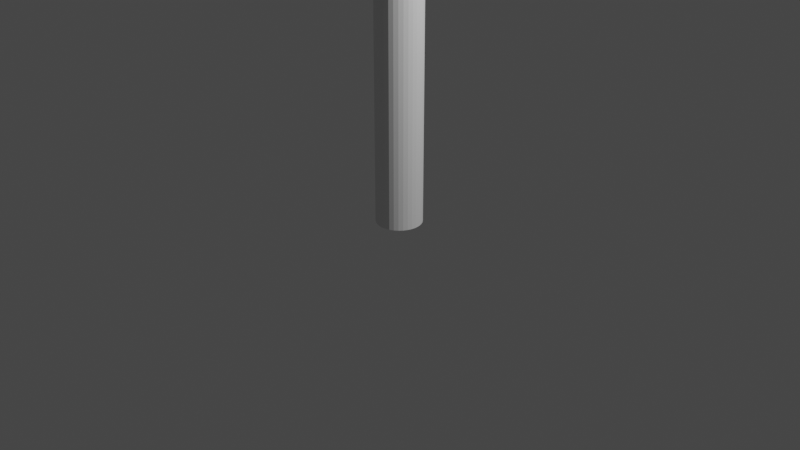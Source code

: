 # Source: Signpost2.blend  (saved by Blender 2.80.75; exported with 4.5.12 LTS)
import bpy
from mathutils import Matrix  # noqa: F401  (used for matrix-valued properties, if any)

bpy.ops.wm.read_factory_settings(use_empty=True)
scene = bpy.context.scene
scene.name = 'Scene'

# ---- collections
col_collection = bpy.data.collections.new('Collection'); scene.collection.children.link(col_collection)

# ---- world
world_world = bpy.data.worlds.new('World'); scene.world = world_world
world_world.use_nodes = True; world_world.node_tree.nodes.clear()
_N = world_world.node_tree.nodes; _L = world_world.node_tree.links
n0 = _N.new('ShaderNodeOutputWorld'); n0.name = 'World Output'; n0.location = (300, 300)
n1 = _N.new('ShaderNodeBackground'); n1.name = 'Background'; n1.location = (10, 300)
n1.inputs[0].default_value = (0.05088, 0.05088, 0.05088, 1.0)
_L.new(n1.outputs[0], n0.inputs[0])
n0.is_active_output = True
world_world.color = (0.05088, 0.05088, 0.05088)
world_world.use_sun_shadow = False
world_world.sun_shadow_jitter_overblur = 0.0

# ---- cameras
cam_camera = bpy.data.cameras.new('Camera')
cam_camera.clip_end = 100.0
cam_camera.ortho_scale = 7.314

# ---- lights
light_light = bpy.data.lights.new('Light', 'POINT')
light_light.transmission_factor = 0.0
light_light.energy = 1000.0
light_light.shadow_soft_size = 0.1
light_light.shadow_maximum_resolution = 0.006
light_light.use_absolute_resolution = True

# ---- meshes
me_cylinder = bpy.data.meshes.new('Cylinder')
me_cylinder.from_pydata([(0.0, 0.24, -4.0), (0.04682, 0.2354, -4.0), (0.09184, 0.2217, -4.0), (0.1333, 0.1996, -4.0), (0.1697, 0.1697, -4.0), (0.1996, 0.1333, -4.0), (0.2217, 0.09184, -4.0), (0.2354, 0.04682, -4.0), (0.24, 1.812e-08, -4.0), (0.2354, -0.04682, -4.0), (0.2217, -0.09184, -4.0), (0.1996, -0.1333, -4.0), (0.1697, -0.1697, -4.0), (0.1333, -0.1996, -4.0), (0.09184, -0.2217, -4.0), (0.04682, -0.2354, -4.0), (-7.82e-08, -0.24, -4.0), (-0.04682, -0.2354, -4.0), (-0.09184, -0.2217, -4.0), (-0.1333, -0.1996, -4.0), (-0.1697, -0.1697, -4.0), (-0.1996, -0.1333, -4.0), (-0.2217, -0.09184, -4.0), (-0.2354, -0.04682, -4.0), (-0.24, 2.317e-07, -4.0), (-0.2354, 0.04682, -4.0), (-0.2217, 0.09184, -4.0), (-0.1996, 0.1333, -4.0), (-0.1697, 0.1697, -4.0), (-0.1333, 0.1996, -4.0), (-0.09184, 0.2217, -4.0), (-0.04682, 0.2354, -4.0), (0.0, 0.24, 0.01465), (0.04682, 0.2354, 0.01465), (0.09184, 0.2217, 0.01465), (0.1333, 0.1996, 0.01465), (0.1697, 0.1697, 0.01465), (0.1996, 0.1333, 0.01465), (0.2217, 0.09184, 0.01465), (0.2354, 0.04682, 0.01465), (0.24, 1.812e-08, 0.01465), (0.2354, -0.04682, 0.01465), (0.2217, -0.09184, 0.01465), (0.1996, -0.1333, 0.01465), (0.1697, -0.1697, 0.01465), (0.1333, -0.1996, 0.01465), (0.09184, -0.2217, 0.01465), (0.04682, -0.2354, 0.01465), (-7.82e-08, -0.24, 0.01465), (-0.04682, -0.2354, 0.01465), (-0.09184, -0.2217, 0.01465), (-0.1333, -0.1996, 0.01465), (-0.1697, -0.1697, 0.01465), (-0.1996, -0.1333, 0.01465), (-0.2217, -0.09184, 0.01465), (-0.2354, -0.04682, 0.01465), (-0.24, 2.317e-07, 0.01465), (-0.2354, 0.04682, 0.01465), (-0.2217, 0.09184, 0.01465), (-0.1996, 0.1333, 0.01465), (-0.1697, 0.1697, 0.01465), (-0.1333, 0.1996, 0.01465), (-0.09184, 0.2217, 0.01465), (-0.04682, 0.2354, 0.01465), (0.0, 0.24, 2.007), (0.04682, 0.2354, 2.007), (0.09184, 0.2217, 2.007), (0.1333, 0.1996, 2.007), (0.1697, 0.1697, 2.007), (0.1996, 0.1333, 2.007), (0.2217, 0.09184, 2.007), (0.2354, 0.04682, 2.007), (0.24, 1.812e-08, 2.007), (0.2354, -0.04682, 2.007), (0.2217, -0.09184, 2.007), (0.1996, -0.1333, 2.007), (0.1697, -0.1697, 2.007), (0.1333, -0.1996, 2.007), (0.09184, -0.2217, 2.007), (0.04682, -0.2354, 2.007), (-7.82e-08, -0.24, 2.007), (-0.04682, -0.2354, 2.007), (-0.09184, -0.2217, 2.007), (-0.1333, -0.1996, 2.007), (-0.1697, -0.1697, 2.007), (-0.1996, -0.1333, 2.007), (-0.2217, -0.09184, 2.007), (-0.2354, -0.04682, 2.007), (-0.24, 2.317e-07, 2.007), (-0.2354, 0.04682, 2.007), (-0.2217, 0.09184, 2.007), (-0.1996, 0.1333, 2.007), (-0.1697, 0.1697, 2.007), (-0.1333, 0.1996, 2.007), (-0.09184, 0.2217, 2.007), (-0.04682, 0.2354, 2.007), (0.0, 0.24, 3.004), (0.04682, 0.2354, 3.004), (0.09184, 0.2217, 3.004), (0.1333, 0.1996, 3.004), (0.1697, 0.1697, 3.004), (0.1996, 0.1333, 3.004), (0.2217, 0.09184, 3.004), (0.2354, 0.04682, 3.004), (0.24, 1.812e-08, 3.004), (0.2354, -0.04682, 3.004), (0.2217, -0.09184, 3.004), (0.1996, -0.1333, 3.004), (0.1697, -0.1697, 3.004), (0.1333, -0.1996, 3.004), (0.09184, -0.2217, 3.004), (0.04682, -0.2354, 3.004), (-7.82e-08, -0.24, 3.004), (-0.04682, -0.2354, 3.004), (-0.09184, -0.2217, 3.004), (-0.1333, -0.1996, 3.004), (-0.1697, -0.1697, 3.004), (-0.1996, -0.1333, 3.004), (-0.2217, -0.09184, 3.004), (-0.2354, -0.04682, 3.004), (-0.24, 2.317e-07, 3.004), (-0.2354, 0.04682, 3.004), (-0.2217, 0.09184, 3.004), (-0.1996, 0.1333, 3.004), (-0.1697, 0.1697, 3.004), (-0.1333, 0.1996, 3.004), (-0.09184, 0.2217, 3.004), (-0.04682, 0.2354, 3.004), (0.0, 0.24, 3.509), (0.04682, 0.2354, 3.509), (0.09184, 0.2217, 3.509), (0.1333, 0.1996, 3.509), (0.1697, 0.1697, 3.509), (0.1996, 0.1333, 3.509), (0.2217, 0.09184, 3.509), (0.2354, 0.04682, 3.509), (0.24, 1.812e-08, 3.509), (0.2354, -0.04682, 3.509), (0.2217, -0.09184, 3.509), (0.1996, -0.1333, 3.509), (0.1697, -0.1697, 3.509), (0.1333, -0.1996, 3.509), (0.09184, -0.2217, 3.509), (0.04682, -0.2354, 3.509), (-7.82e-08, -0.24, 3.509), (-0.04682, -0.2354, 3.509), (-0.09184, -0.2217, 3.509), (-0.1333, -0.1996, 3.509), (-0.1697, -0.1697, 3.509), (-0.1996, -0.1333, 3.509), (-0.2217, -0.09184, 3.509), (-0.2354, -0.04682, 3.509), (-0.24, 2.317e-07, 3.509), (-0.2354, 0.04682, 3.509), (-0.2217, 0.09184, 3.509), (-0.1996, 0.1333, 3.509), (-0.1697, 0.1697, 3.509), (-0.1333, 0.1996, 3.509), (-0.09184, 0.2217, 3.509), (-0.04682, 0.2354, 3.509), (0.0, 0.24, 3.755), (0.04682, 0.2354, 3.755), (0.09184, 0.2217, 3.755), (0.1333, 0.1996, 3.755), (0.1697, 0.1697, 3.755), (0.1996, 0.1333, 3.755), (0.2217, 0.09184, 3.755), (0.2354, 0.04682, 3.755), (0.24, 1.812e-08, 3.755), (0.2354, -0.04682, 3.755), (0.2217, -0.09184, 3.755), (0.1996, -0.1333, 3.755), (0.1697, -0.1697, 3.755), (0.1333, -0.1996, 3.755), (0.09184, -0.2217, 3.755), (0.04682, -0.2354, 3.755), (-7.82e-08, -0.24, 3.755), (-0.04682, -0.2354, 3.755), (-0.09184, -0.2217, 3.755), (-0.1333, -0.1996, 3.755), (-0.1697, -0.1697, 3.755), (-0.1996, -0.1333, 3.755), (-0.2217, -0.09184, 3.755), (-0.2354, -0.04682, 3.755), (-0.24, 2.317e-07, 3.755), (-0.2354, 0.04682, 3.755), (-0.2217, 0.09184, 3.755), (-0.1996, 0.1333, 3.755), (-0.1697, 0.1697, 3.755), (-0.1333, 0.1996, 3.755), (-0.09184, 0.2217, 3.755), (-0.04682, 0.2354, 3.755), (0.04682, 0.2354, 2.52), (0.09184, 0.2217, 2.52), (0.1333, 0.1996, 2.52), (0.1697, 0.1697, 2.52), (0.1996, 0.1333, 2.52), (0.2217, 0.09184, 2.52), (0.2354, 0.04682, 2.52), (0.24, 1.812e-08, 2.52), (0.2354, -0.04682, 2.52), (0.2217, -0.09184, 2.52), (0.1996, -0.1333, 2.52), (0.1697, -0.1697, 2.52), (0.1333, -0.1996, 2.52), (0.09184, -0.2217, 2.52), (0.04682, -0.2354, 2.52), (-7.82e-08, -0.24, 2.52), (-0.04682, -0.2354, 2.52), (-0.09184, -0.2217, 2.52), (-0.1333, -0.1996, 2.52), (-0.1697, -0.1697, 2.52), (-0.1996, -0.1333, 2.52), (-0.2217, -0.09184, 2.52), (-0.2354, -0.04682, 2.52), (-0.24, 2.317e-07, 2.52), (-0.2354, 0.04682, 2.52), (-0.2217, 0.09184, 2.52), (-0.1996, 0.1333, 2.52), (-0.1697, 0.1697, 2.52), (-0.1333, 0.1996, 2.52), (-0.09184, 0.2217, 2.52), (-0.04682, 0.2354, 2.52), (0.0, 0.24, 2.52), (-1.813, -1.569, 3.755), (-1.937, -1.531, 2.524), (0.4275, -3.218, 1.27), (0.3596, -3.256, 1.233), (0.4811, -3.337, 1.351), (0.4688, -3.316, 1.335), (1.626, -0.3413, 1.176), (-0.1413, -0.2121, 3.504), (-0.1413, -0.2121, 2.999), (-1.823, -1.506, 3.504), (-0.1413, -0.2121, 3.749), (-1.785, -1.611, 3.749), (-0.1413, -0.2121, 2.515), (-1.972, -1.752, 3.002), (-1.908, -1.573, 2.519), (-1.908, -1.519, 3.491), (-1.901, -1.518, 3.524), (-1.899, -1.484, 3.509), (-2.049, -1.753, 2.981), (-2.046, -1.752, 3.014), (-2.047, -1.731, 3.0), (-1.861, -1.589, 3.755), (-1.868, -1.609, 3.736), (-1.99, -1.586, 2.531), (-1.984, -1.554, 2.519), (-1.893, -1.53, 3.523), (-1.9, -1.531, 3.49), (-1.869, -1.53, 3.504), (-2.041, -1.766, 2.98), (-2.017, -1.777, 2.997), (-2.038, -1.763, 3.013), (-1.86, -1.62, 3.734), (-1.831, -1.635, 3.749), (-1.982, -1.599, 2.53), (-1.953, -1.599, 2.513), (-4.563e-08, 0.09247, 4.0), (0.0, 0.24, 3.853), (-4.086e-08, 0.1079, 3.999), (-3.621e-08, 0.1231, 3.997), (-3.143e-08, 0.1381, 3.993), (-2.724e-08, 0.1525, 3.987), (-2.27e-08, 0.1662, 3.98), (-1.874e-08, 0.1792, 3.972), (-1.49e-08, 0.1912, 3.962), (-1.164e-08, 0.2021, 3.951), (-8.731e-09, 0.2118, 3.939), (-6.17e-09, 0.2202, 3.927), (-3.958e-09, 0.2272, 3.913), (-2.212e-09, 0.2328, 3.899), (-1.048e-09, 0.2368, 3.884), (-2.91e-10, 0.2392, 3.869), (0.01804, 0.09069, 4.0), (0.04682, 0.2354, 3.853), (0.02105, 0.1058, 3.999), (0.02402, 0.1208, 3.997), (0.02693, 0.1354, 3.993), (0.02975, 0.1495, 3.987), (0.03243, 0.163, 3.98), (0.03496, 0.1757, 3.972), (0.0373, 0.1875, 3.962), (0.03943, 0.1982, 3.951), (0.04132, 0.2078, 3.939), (0.04297, 0.216, 3.927), (0.04433, 0.2229, 3.913), (0.04541, 0.2283, 3.899), (0.04619, 0.2322, 3.884), (0.04666, 0.2346, 3.869), (0.03539, 0.08543, 4.0), (0.09184, 0.2217, 3.853), (0.04129, 0.09968, 3.999), (0.04713, 0.1138, 3.997), (0.05283, 0.1276, 3.993), (0.05835, 0.1409, 3.987), (0.06362, 0.1536, 3.98), (0.06857, 0.1655, 3.972), (0.07316, 0.1766, 3.962), (0.07734, 0.1867, 3.951), (0.08106, 0.1957, 3.939), (0.08428, 0.2035, 3.927), (0.08696, 0.2099, 3.913), (0.08908, 0.2151, 3.899), (0.09061, 0.2188, 3.884), (0.09153, 0.221, 3.869), (0.05137, 0.07689, 4.0), (0.1333, 0.1996, 3.853), (0.05994, 0.08971, 3.999), (0.06842, 0.1024, 3.997), (0.0767, 0.1148, 3.993), (0.08471, 0.1268, 3.987), (0.09236, 0.1382, 3.98), (0.09955, 0.149, 3.972), (0.1062, 0.159, 3.962), (0.1123, 0.168, 3.951), (0.1177, 0.1761, 3.939), (0.1224, 0.1831, 3.927), (0.1263, 0.1889, 3.913), (0.1293, 0.1935, 3.899), (0.1315, 0.1969, 3.884), (0.1329, 0.1989, 3.869), (0.06539, 0.06539, 4.0), (0.1697, 0.1697, 3.853), (0.07629, 0.07629, 3.999), (0.08708, 0.08708, 3.997), (0.09762, 0.09762, 3.993), (0.1078, 0.1078, 3.987), (0.1175, 0.1175, 3.98), (0.1267, 0.1267, 3.972), (0.1352, 0.1352, 3.962), (0.1429, 0.1429, 3.951), (0.1498, 0.1498, 3.939), (0.1557, 0.1557, 3.927), (0.1607, 0.1607, 3.913), (0.1646, 0.1646, 3.899), (0.1674, 0.1674, 3.884), (0.1691, 0.1691, 3.869), (0.07689, 0.05137, 4.0), (0.1996, 0.1333, 3.853), (0.08971, 0.05994, 3.999), (0.1024, 0.06842, 3.997), (0.1148, 0.0767, 3.993), (0.1268, 0.08471, 3.987), (0.1382, 0.09236, 3.98), (0.149, 0.09955, 3.972), (0.159, 0.1062, 3.962), (0.168, 0.1123, 3.951), (0.1761, 0.1177, 3.939), (0.1831, 0.1224, 3.927), (0.1889, 0.1263, 3.913), (0.1935, 0.1293, 3.899), (0.1969, 0.1315, 3.884), (0.1989, 0.1329, 3.869), (0.08543, 0.03539, 4.0), (0.2217, 0.09184, 3.853), (0.09968, 0.04129, 3.999), (0.1138, 0.04713, 3.997), (0.1276, 0.05283, 3.993), (0.1409, 0.05835, 3.987), (0.1536, 0.06362, 3.98), (0.1655, 0.06857, 3.972), (0.1766, 0.07316, 3.962), (0.1867, 0.07734, 3.951), (0.1957, 0.08106, 3.939), (0.2035, 0.08428, 3.927), (0.2099, 0.08696, 3.913), (0.2151, 0.08908, 3.899), (0.2188, 0.09061, 3.884), (0.221, 0.09153, 3.869), (0.09069, 0.01804, 4.0), (0.2354, 0.04682, 3.853), (0.1058, 0.02105, 3.999), (0.1208, 0.02402, 3.997), (0.1354, 0.02693, 3.993), (0.1495, 0.02975, 3.987), (0.163, 0.03243, 3.98), (0.1757, 0.03496, 3.972), (0.1875, 0.0373, 3.962), (0.1982, 0.03943, 3.951), (0.2078, 0.04132, 3.939), (0.216, 0.04297, 3.927), (0.2229, 0.04433, 3.913), (0.2283, 0.04541, 3.899), (0.2322, 0.04619, 3.884), (0.2346, 0.04666, 3.869), (0.09247, -2.98e-08, 4.0), (0.24, 1.812e-08, 3.853), (0.1079, -2.48e-08, 3.999), (0.1231, -1.979e-08, 3.997), (0.1381, -1.49e-08, 3.993), (0.1525, -1.013e-08, 3.987), (0.1662, -5.588e-09, 3.98), (0.1792, -1.513e-09, 3.972), (0.1912, 2.328e-09, 3.962), (0.2021, 6.054e-09, 3.951), (0.2118, 9.08e-09, 3.939), (0.2202, 1.187e-08, 3.927), (0.2272, 1.409e-08, 3.913), (0.2328, 1.583e-08, 3.899), (0.2368, 1.711e-08, 3.884), (0.2392, 1.784e-08, 3.869), (0.09069, -0.01804, 4.0), (0.2354, -0.04682, 3.853), (0.1058, -0.02105, 3.999), (0.1208, -0.02402, 3.997), (0.1354, -0.02693, 3.993), (0.1495, -0.02975, 3.987), (0.163, -0.03243, 3.98), (0.1757, -0.03496, 3.972), (0.1875, -0.0373, 3.962), (0.1982, -0.03943, 3.951), (0.2078, -0.04132, 3.939), (0.216, -0.04297, 3.927), (0.2229, -0.04433, 3.913), (0.2283, -0.04541, 3.899), (0.2322, -0.04619, 3.884), (0.2346, -0.04666, 3.869), (0.08543, -0.03539, 4.0), (0.2217, -0.09184, 3.853), (0.09968, -0.04129, 3.999), (0.1138, -0.04713, 3.997), (0.1276, -0.05283, 3.993), (0.1409, -0.05835, 3.987), (0.1536, -0.06362, 3.98), (0.1655, -0.06857, 3.972), (0.1766, -0.07316, 3.962), (0.1867, -0.07734, 3.951), (0.1957, -0.08106, 3.939), (0.2035, -0.08428, 3.927), (0.2099, -0.08696, 3.913), (0.2151, -0.08908, 3.899), (0.2188, -0.09061, 3.884), (0.221, -0.09153, 3.869), (0.07689, -0.05137, 4.0), (0.1996, -0.1333, 3.853), (0.08971, -0.05994, 3.999), (0.1024, -0.06842, 3.997), (0.1148, -0.0767, 3.993), (0.1268, -0.08471, 3.987), (0.1382, -0.09236, 3.98), (0.149, -0.09955, 3.972), (0.159, -0.1062, 3.962), (0.168, -0.1123, 3.951), (0.1761, -0.1177, 3.939), (0.1831, -0.1224, 3.927), (0.1889, -0.1263, 3.913), (0.1935, -0.1293, 3.899), (0.1969, -0.1315, 3.884), (0.1989, -0.1329, 3.869), (0.06539, -0.06539, 4.0), (0.1697, -0.1697, 3.853), (0.07629, -0.07629, 3.999), (0.08708, -0.08708, 3.997), (0.09762, -0.09762, 3.993), (0.1078, -0.1078, 3.987), (0.1175, -0.1175, 3.98), (0.1267, -0.1267, 3.972), (0.1352, -0.1352, 3.962), (0.1429, -0.1429, 3.951), (0.1498, -0.1498, 3.939), (0.1557, -0.1557, 3.927), (0.1607, -0.1607, 3.913), (0.1646, -0.1646, 3.899), (0.1674, -0.1674, 3.884), (0.1691, -0.1691, 3.869), (0.05137, -0.07689, 4.0), (0.1333, -0.1996, 3.853), (0.05994, -0.08971, 3.999), (0.06842, -0.1024, 3.997), (0.0767, -0.1148, 3.993), (0.08471, -0.1268, 3.987), (0.09236, -0.1382, 3.98), (0.09955, -0.149, 3.972), (0.1062, -0.159, 3.962), (0.1123, -0.168, 3.951), (0.1177, -0.1761, 3.939), (0.1224, -0.1831, 3.927), (0.1263, -0.1889, 3.913), (0.1293, -0.1935, 3.899), (0.1315, -0.1969, 3.884), (0.1329, -0.1989, 3.869), (0.03539, -0.08543, 4.0), (0.09184, -0.2217, 3.853), (0.04129, -0.09968, 3.999), (0.04713, -0.1138, 3.997), (0.05283, -0.1276, 3.993), (0.05835, -0.1409, 3.987), (0.06362, -0.1536, 3.98), (0.06857, -0.1655, 3.972), (0.07316, -0.1766, 3.962), (0.07734, -0.1867, 3.951), (0.08106, -0.1957, 3.939), (0.08428, -0.2035, 3.927), (0.08696, -0.2099, 3.913), (0.08908, -0.2151, 3.899), (0.09061, -0.2188, 3.884), (0.09153, -0.221, 3.869), (0.01804, -0.09069, 4.0), (0.04682, -0.2354, 3.853), (0.02105, -0.1058, 3.999), (0.02402, -0.1208, 3.997), (0.02693, -0.1354, 3.993), (0.02975, -0.1495, 3.987), (0.03243, -0.163, 3.98), (0.03496, -0.1757, 3.972), (0.0373, -0.1875, 3.962), (0.03943, -0.1982, 3.951), (0.04132, -0.2078, 3.939), (0.04297, -0.216, 3.927), (0.04433, -0.2229, 3.913), (0.04541, -0.2283, 3.899), (0.04619, -0.2322, 3.884), (0.04666, -0.2346, 3.869), (-6.147e-08, -0.09247, 4.0), (-7.82e-08, -0.24, 3.853), (-6.318e-08, -0.1079, 3.999), (-6.496e-08, -0.1231, 3.997), (-6.659e-08, -0.1381, 3.993), (-6.822e-08, -0.1525, 3.987), (-6.985e-08, -0.1662, 3.98), (-7.125e-08, -0.1792, 3.972), (-7.264e-08, -0.1912, 3.962), (-7.381e-08, -0.2021, 3.951), (-7.497e-08, -0.2118, 3.939), (-7.59e-08, -0.2202, 3.927), (-7.683e-08, -0.2272, 3.913), (-7.742e-08, -0.2328, 3.899), (-7.782e-08, -0.2368, 3.884), (-7.809e-08, -0.2392, 3.869), (-0.01804, -0.09069, 4.0), (-0.04682, -0.2354, 3.853), (-0.02105, -0.1058, 3.999), (-0.02402, -0.1208, 3.997), (-0.02693, -0.1354, 3.993), (-0.02975, -0.1495, 3.987), (-0.03243, -0.163, 3.98), (-0.03496, -0.1757, 3.972), (-0.0373, -0.1875, 3.962), (-0.03943, -0.1982, 3.951), (-0.04132, -0.2078, 3.939), (-0.04297, -0.216, 3.927), (-0.04433, -0.2229, 3.913), (-0.04541, -0.2283, 3.899), (-0.04619, -0.2322, 3.884), (-0.04666, -0.2346, 3.869), (-0.03539, -0.08543, 4.0), (-0.09184, -0.2217, 3.853), (-0.04129, -0.09968, 3.999), (-0.04713, -0.1138, 3.997), (-0.05283, -0.1276, 3.993), (-0.05835, -0.1409, 3.987), (-0.06362, -0.1536, 3.98), (-0.06857, -0.1655, 3.972), (-0.07316, -0.1766, 3.962), (-0.07734, -0.1867, 3.951), (-0.08106, -0.1957, 3.939), (-0.08428, -0.2035, 3.927), (-0.08696, -0.2099, 3.913), (-0.08908, -0.2151, 3.899), (-0.09061, -0.2188, 3.884), (-0.09153, -0.221, 3.869), (-0.05137, -0.07689, 4.0), (-0.1333, -0.1996, 3.853), (-0.05994, -0.08971, 3.999), (-0.06842, -0.1024, 3.997), (-0.0767, -0.1148, 3.993), (-0.08471, -0.1268, 3.987), (-0.09236, -0.1382, 3.98), (-0.09955, -0.149, 3.972), (-0.1062, -0.159, 3.962), (-0.1123, -0.168, 3.951), (-0.1177, -0.1761, 3.939), (-0.1224, -0.1831, 3.927), (-0.1263, -0.1889, 3.913), (-0.1293, -0.1935, 3.899), (-0.1315, -0.1969, 3.884), (-0.1329, -0.1989, 3.869), (-0.06539, -0.06539, 4.0), (-0.1697, -0.1697, 3.853), (-0.07629, -0.07629, 3.999), (-0.08708, -0.08708, 3.997), (-0.09762, -0.09762, 3.993), (-0.1078, -0.1078, 3.987), (-0.1175, -0.1175, 3.98), (-0.1267, -0.1267, 3.972), (-0.1352, -0.1352, 3.962), (-0.1429, -0.1429, 3.951), (-0.1498, -0.1498, 3.939), (-0.1557, -0.1557, 3.927), (-0.1607, -0.1607, 3.913), (-0.1646, -0.1646, 3.899), (-0.1674, -0.1674, 3.884), (-0.1691, -0.1691, 3.869), (-0.07689, -0.05137, 4.0), (-0.1996, -0.1333, 3.853), (-0.08971, -0.05994, 3.999), (-0.1024, -0.06842, 3.997), (-0.1148, -0.0767, 3.993), (-0.1268, -0.08471, 3.987), (-0.1382, -0.09236, 3.98), (-0.149, -0.09955, 3.972), (-0.159, -0.1062, 3.962), (-0.168, -0.1123, 3.951), (-0.1761, -0.1177, 3.939), (-0.1831, -0.1224, 3.927), (-0.1889, -0.1263, 3.913), (-0.1935, -0.1293, 3.899), (-0.1969, -0.1315, 3.884), (-0.1989, -0.1329, 3.869), (-0.08543, -0.03539, 4.0), (-0.2217, -0.09184, 3.853), (-0.09968, -0.04129, 3.999), (-0.1138, -0.04712, 3.997), (-0.1276, -0.05283, 3.993), (-0.1409, -0.05835, 3.987), (-0.1536, -0.06362, 3.98), (-0.1655, -0.06857, 3.972), (-0.1766, -0.07316, 3.962), (-0.1867, -0.07734, 3.951), (-0.1957, -0.08106, 3.939), (-0.2035, -0.08428, 3.927), (-0.2099, -0.08696, 3.913), (-0.2151, -0.08908, 3.899), (-0.2188, -0.09061, 3.884), (-0.221, -0.09153, 3.869), (-0.09069, -0.01804, 4.0), (-0.2354, -0.04682, 3.853), (-0.1058, -0.02105, 3.999), (-0.1208, -0.02402, 3.997), (-0.1354, -0.02693, 3.993), (-0.1495, -0.02975, 3.987), (-0.163, -0.03243, 3.98), (-0.1757, -0.03496, 3.972), (-0.1875, -0.0373, 3.962), (-0.1982, -0.03943, 3.951), (-0.2078, -0.04132, 3.939), (-0.216, -0.04297, 3.927), (-0.2229, -0.04433, 3.913), (-0.2283, -0.04541, 3.899), (-0.2322, -0.04619, 3.884), (-0.2346, -0.04666, 3.869), (-0.09247, 1.024e-07, 4.0), (-0.24, 2.317e-07, 3.853), (-0.1079, 1.159e-07, 3.999), (-0.1231, 1.292e-07, 3.997), (-0.1381, 1.424e-07, 3.993), (-0.1525, 1.551e-07, 3.987), (-0.1662, 1.669e-07, 3.98), (-0.1792, 1.782e-07, 3.972), (-0.1912, 1.888e-07, 3.962), (-0.2021, 1.985e-07, 3.951), (-0.2118, 2.069e-07, 3.939), (-0.2202, 2.144e-07, 3.927), (-0.2272, 2.205e-07, 3.913), (-0.2328, 2.254e-07, 3.899), (-0.2368, 2.288e-07, 3.884), (-0.2392, 2.31e-07, 3.869), (-0.09069, 0.01804, 4.0), (-0.2354, 0.04682, 3.853), (-0.1058, 0.02105, 3.999), (-0.1208, 0.02402, 3.997), (-0.1354, 0.02693, 3.993), (-0.1495, 0.02975, 3.987), (-0.163, 0.03243, 3.98), (-0.1757, 0.03496, 3.972), (-0.1875, 0.0373, 3.962), (-0.1982, 0.03943, 3.951), (-0.2078, 0.04133, 3.939), (-0.216, 0.04297, 3.927), (-0.2229, 0.04433, 3.913), (-0.2283, 0.04541, 3.899), (-0.2322, 0.04619, 3.884), (-0.2346, 0.04666, 3.869), (-0.08543, 0.03539, 4.0), (-0.2217, 0.09184, 3.853), (-0.09968, 0.04129, 3.999), (-0.1138, 0.04713, 3.997), (-0.1276, 0.05283, 3.993), (-0.1409, 0.05835, 3.987), (-0.1536, 0.06362, 3.98), (-0.1655, 0.06857, 3.972), (-0.1766, 0.07316, 3.962), (-0.1867, 0.07734, 3.951), (-0.1957, 0.08106, 3.939), (-0.2035, 0.08428, 3.927), (-0.2099, 0.08696, 3.913), (-0.2151, 0.08908, 3.899), (-0.2188, 0.09061, 3.884), (-0.221, 0.09154, 3.869), (-0.07689, 0.05137, 4.0), (-0.1996, 0.1333, 3.853), (-0.08971, 0.05994, 3.999), (-0.1024, 0.06842, 3.997), (-0.1148, 0.0767, 3.993), (-0.1268, 0.08471, 3.987), (-0.1382, 0.09236, 3.98), (-0.149, 0.09955, 3.972), (-0.159, 0.1062, 3.962), (-0.168, 0.1123, 3.951), (-0.1761, 0.1177, 3.939), (-0.1831, 0.1224, 3.927), (-0.1889, 0.1263, 3.913), (-0.1935, 0.1293, 3.899), (-0.1969, 0.1315, 3.884), (-0.1989, 0.1329, 3.869), (-0.06539, 0.06539, 4.0), (-0.1697, 0.1697, 3.853), (-0.07629, 0.07629, 3.999), (-0.08708, 0.08708, 3.997), (-0.09762, 0.09762, 3.993), (-0.1078, 0.1078, 3.987), (-0.1175, 0.1175, 3.98), (-0.1267, 0.1267, 3.972), (-0.1352, 0.1352, 3.962), (-0.1429, 0.1429, 3.951), (-0.1498, 0.1498, 3.939), (-0.1557, 0.1557, 3.927), (-0.1607, 0.1607, 3.913), (-0.1646, 0.1646, 3.899), (-0.1674, 0.1674, 3.884), (-0.1691, 0.1691, 3.869), (-0.05137, 0.07689, 4.0), (-0.1333, 0.1996, 3.853), (-0.05994, 0.08971, 3.999), (-0.06841, 0.1024, 3.997), (-0.0767, 0.1148, 3.993), (-0.08471, 0.1268, 3.987), (-0.09236, 0.1382, 3.98), (-0.09955, 0.149, 3.972), (-0.1062, 0.159, 3.962), (-0.1123, 0.168, 3.951), (-0.1177, 0.1761, 3.939), (-0.1224, 0.1831, 3.927), (-0.1263, 0.1889, 3.913), (-0.1293, 0.1935, 3.899), (-0.1315, 0.1969, 3.884), (-0.1329, 0.1989, 3.869), (-0.03539, 0.08543, 4.0), (-0.09184, 0.2217, 3.853), (-0.04129, 0.09968, 3.999), (-0.04712, 0.1138, 3.997), (-0.05283, 0.1276, 3.993), (-0.05835, 0.1409, 3.987), (-0.06362, 0.1536, 3.98), (-0.06857, 0.1655, 3.972), (-0.07316, 0.1766, 3.962), (-0.07734, 0.1867, 3.951), (-0.08106, 0.1957, 3.939), (-0.08428, 0.2035, 3.927), (-0.08696, 0.2099, 3.913), (-0.08908, 0.2151, 3.899), (-0.09061, 0.2188, 3.884), (-0.09153, 0.221, 3.869), (-0.01804, 0.09069, 4.0), (-0.04682, 0.2354, 3.853), (-0.02105, 0.1058, 3.999), (-0.02402, 0.1208, 3.997), (-0.02693, 0.1354, 3.993), (-0.02975, 0.1495, 3.987), (-0.03243, 0.163, 3.98), (-0.03496, 0.1757, 3.972), (-0.0373, 0.1875, 3.962), (-0.03943, 0.1982, 3.951), (-0.04132, 0.2078, 3.939), (-0.04297, 0.216, 3.927), (-0.04433, 0.2229, 3.913), (-0.04541, 0.2283, 3.899), (-0.04619, 0.2322, 3.884), (-0.04666, 0.2346, 3.869)], [], [(191, 756, 260, 160), (162, 292, 308, 163), (163, 308, 324, 164), (164, 324, 340, 165), (165, 340, 356, 166), (166, 356, 372, 167), (167, 372, 388, 168), (168, 388, 404, 169), (169, 404, 420, 170), (170, 420, 436, 171), (171, 436, 452, 172), (172, 452, 468, 173), (173, 468, 484, 174), (174, 484, 500, 175), (175, 500, 516, 176), (176, 516, 532, 177), (177, 532, 548, 178), (178, 548, 564, 179), (179, 564, 580, 180), (180, 580, 596, 181), (181, 596, 612, 182), (182, 612, 628, 183), (183, 628, 644, 184), (184, 644, 660, 185), (185, 660, 676, 186), (186, 676, 692, 187), (187, 692, 708, 188), (188, 708, 724, 189), (189, 724, 740, 190), (190, 740, 756, 191), (160, 260, 276, 161), (161, 276, 292, 162), (0, 1, 2, 3, 4, 5, 6, 7, 8, 9, 10, 11, 12, 13, 14, 15, 16, 17, 18, 19, 20, 21, 22, 23, 24, 25, 26, 27, 28, 29, 30, 31), (31, 63, 32, 0), (30, 62, 63, 31), (29, 61, 62, 30), (28, 60, 61, 29), (27, 59, 60, 28), (26, 58, 59, 27), (25, 57, 58, 26), (24, 56, 57, 25), (23, 55, 56, 24), (22, 54, 55, 23), (21, 53, 54, 22), (20, 52, 53, 21), (19, 51, 52, 20), (18, 50, 51, 19), (17, 49, 50, 18), (16, 48, 49, 17), (15, 47, 48, 16), (14, 46, 47, 15), (13, 45, 46, 14), (12, 44, 45, 13), (11, 43, 44, 12), (10, 42, 43, 11), (9, 41, 42, 10), (8, 40, 41, 9), (7, 39, 40, 8), (6, 38, 39, 7), (5, 37, 38, 6), (4, 36, 37, 5), (3, 35, 36, 4), (2, 34, 35, 3), (1, 33, 34, 2), (0, 32, 33, 1), (63, 95, 64, 32), (62, 94, 95, 63), (61, 93, 94, 62), (60, 92, 93, 61), (59, 91, 92, 60), (58, 90, 91, 59), (57, 89, 90, 58), (56, 88, 89, 57), (55, 87, 88, 56), (54, 86, 87, 55), (53, 85, 86, 54), (52, 84, 85, 53), (51, 83, 84, 52), (50, 82, 83, 51), (49, 81, 82, 50), (48, 80, 81, 49), (47, 79, 80, 48), (46, 78, 79, 47), (45, 77, 78, 46), (44, 76, 77, 45), (43, 75, 76, 44), (42, 74, 75, 43), (41, 73, 74, 42), (40, 72, 73, 41), (39, 71, 72, 40), (38, 70, 71, 39), (37, 69, 70, 38), (36, 68, 69, 37), (35, 67, 68, 36), (34, 66, 67, 35), (33, 65, 66, 34), (32, 64, 65, 33), (222, 127, 96, 223), (221, 126, 127, 222), (220, 125, 126, 221), (219, 124, 125, 220), (218, 123, 124, 219), (217, 122, 123, 218), (216, 121, 122, 217), (215, 120, 121, 216), (214, 119, 120, 215), (213, 118, 119, 214), (212, 117, 118, 213), (242, 247, 257, 252), (210, 115, 116, 211), (209, 114, 115, 210), (208, 113, 114, 209), (207, 112, 113, 208), (206, 111, 112, 207), (205, 110, 111, 206), (204, 109, 110, 205), (203, 108, 109, 204), (202, 107, 108, 203), (201, 106, 107, 202), (200, 105, 106, 201), (199, 104, 105, 200), (198, 103, 104, 199), (197, 102, 103, 198), (196, 101, 102, 197), (195, 100, 101, 196), (194, 99, 100, 195), (193, 98, 99, 194), (192, 97, 98, 193), (223, 96, 97, 192), (127, 159, 128, 96), (126, 158, 159, 127), (125, 157, 158, 126), (124, 156, 157, 125), (123, 155, 156, 124), (122, 154, 155, 123), (121, 153, 154, 122), (120, 152, 153, 121), (119, 151, 152, 120), (118, 150, 151, 119), (117, 149, 150, 118), (224, 245, 256, 235), (115, 147, 148, 116), (114, 146, 147, 115), (113, 145, 146, 114), (112, 144, 145, 113), (111, 143, 144, 112), (110, 142, 143, 111), (109, 141, 142, 110), (108, 140, 141, 109), (107, 139, 140, 108), (106, 138, 139, 107), (105, 137, 138, 106), (104, 136, 137, 105), (103, 135, 136, 104), (102, 134, 135, 103), (101, 133, 134, 102), (100, 132, 133, 101), (99, 131, 132, 100), (98, 130, 131, 99), (97, 129, 130, 98), (96, 128, 129, 97), (159, 191, 160, 128), (158, 190, 191, 159), (157, 189, 190, 158), (156, 188, 189, 157), (155, 187, 188, 156), (154, 186, 187, 155), (153, 185, 186, 154), (152, 184, 185, 153), (151, 183, 184, 152), (150, 182, 183, 151), (149, 181, 182, 150), (148, 180, 234, 231), (147, 179, 180, 148), (146, 178, 179, 147), (145, 177, 178, 146), (144, 176, 177, 145), (143, 175, 176, 144), (142, 174, 175, 143), (141, 173, 174, 142), (140, 172, 173, 141), (139, 171, 172, 140), (138, 170, 171, 139), (137, 169, 170, 138), (136, 168, 169, 137), (135, 167, 168, 136), (134, 166, 167, 135), (133, 165, 166, 134), (132, 164, 165, 133), (131, 163, 164, 132), (130, 162, 163, 131), (129, 161, 162, 130), (128, 160, 161, 129), (64, 223, 192, 65), (65, 192, 193, 66), (66, 193, 194, 67), (67, 194, 195, 68), (68, 195, 196, 69), (69, 196, 197, 70), (70, 197, 198, 71), (71, 198, 199, 72), (72, 199, 200, 73), (73, 200, 201, 74), (74, 201, 202, 75), (75, 202, 203, 76), (76, 203, 204, 77), (77, 204, 205, 78), (78, 205, 206, 79), (79, 206, 207, 80), (80, 207, 208, 81), (81, 208, 209, 82), (82, 209, 210, 83), (83, 210, 211, 84), (84, 211, 212, 85), (85, 212, 213, 86), (86, 213, 214, 87), (87, 214, 215, 88), (88, 215, 216, 89), (89, 216, 217, 90), (90, 217, 218, 91), (91, 218, 219, 92), (92, 219, 220, 93), (93, 220, 221, 94), (94, 221, 222, 95), (95, 222, 223, 64), (117, 212, 248, 244), (246, 240, 249, 255), (181, 149, 241, 245), (149, 117, 244, 241), (248, 225, 238, 258), (237, 233, 251, 253), (180, 224, 235, 234), (225, 211, 236, 238), (231, 234, 235, 233), (233, 235, 256, 251), (238, 237, 253, 258), (236, 232, 237, 238), (232, 231, 233, 237), (116, 148, 231, 232), (212, 211, 225, 248), (180, 181, 245, 224), (211, 116, 232, 236), (239, 240, 241), (242, 243, 244), (249, 250, 251), (252, 253, 254), (242, 252, 254, 243), (256, 245, 246, 255), (241, 244, 243, 239), (239, 250, 249, 240), (245, 241, 240, 246), (244, 248, 247, 242), (250, 254, 253, 251), (255, 249, 251, 256), (252, 257, 258, 253), (248, 258, 257, 247), (239, 243, 254, 250), (276, 260, 274, 290), (290, 274, 273, 289), (289, 273, 272, 288), (288, 272, 271, 287), (287, 271, 270, 286), (286, 270, 269, 285), (285, 269, 268, 284), (284, 268, 267, 283), (283, 267, 266, 282), (282, 266, 265, 281), (281, 265, 264, 280), (280, 264, 263, 279), (279, 263, 262, 278), (278, 262, 261, 277), (277, 261, 259, 275), (292, 276, 290, 306), (306, 290, 289, 305), (305, 289, 288, 304), (304, 288, 287, 303), (303, 287, 286, 302), (302, 286, 285, 301), (301, 285, 284, 300), (300, 284, 283, 299), (299, 283, 282, 298), (298, 282, 281, 297), (297, 281, 280, 296), (296, 280, 279, 295), (295, 279, 278, 294), (294, 278, 277, 293), (293, 277, 275, 291), (308, 292, 306, 322), (322, 306, 305, 321), (321, 305, 304, 320), (320, 304, 303, 319), (319, 303, 302, 318), (318, 302, 301, 317), (317, 301, 300, 316), (316, 300, 299, 315), (315, 299, 298, 314), (314, 298, 297, 313), (313, 297, 296, 312), (312, 296, 295, 311), (311, 295, 294, 310), (310, 294, 293, 309), (309, 293, 291, 307), (324, 308, 322, 338), (338, 322, 321, 337), (337, 321, 320, 336), (336, 320, 319, 335), (335, 319, 318, 334), (334, 318, 317, 333), (333, 317, 316, 332), (332, 316, 315, 331), (331, 315, 314, 330), (330, 314, 313, 329), (329, 313, 312, 328), (328, 312, 311, 327), (327, 311, 310, 326), (326, 310, 309, 325), (325, 309, 307, 323), (340, 324, 338, 354), (354, 338, 337, 353), (353, 337, 336, 352), (352, 336, 335, 351), (351, 335, 334, 350), (350, 334, 333, 349), (349, 333, 332, 348), (348, 332, 331, 347), (347, 331, 330, 346), (346, 330, 329, 345), (345, 329, 328, 344), (344, 328, 327, 343), (343, 327, 326, 342), (342, 326, 325, 341), (341, 325, 323, 339), (356, 340, 354, 370), (370, 354, 353, 369), (369, 353, 352, 368), (368, 352, 351, 367), (367, 351, 350, 366), (366, 350, 349, 365), (365, 349, 348, 364), (364, 348, 347, 363), (363, 347, 346, 362), (362, 346, 345, 361), (361, 345, 344, 360), (360, 344, 343, 359), (359, 343, 342, 358), (358, 342, 341, 357), (357, 341, 339, 355), (372, 356, 370, 386), (386, 370, 369, 385), (385, 369, 368, 384), (384, 368, 367, 383), (383, 367, 366, 382), (382, 366, 365, 381), (381, 365, 364, 380), (380, 364, 363, 379), (379, 363, 362, 378), (378, 362, 361, 377), (377, 361, 360, 376), (376, 360, 359, 375), (375, 359, 358, 374), (374, 358, 357, 373), (373, 357, 355, 371), (388, 372, 386, 402), (402, 386, 385, 401), (401, 385, 384, 400), (400, 384, 383, 399), (399, 383, 382, 398), (398, 382, 381, 397), (397, 381, 380, 396), (396, 380, 379, 395), (395, 379, 378, 394), (394, 378, 377, 393), (393, 377, 376, 392), (392, 376, 375, 391), (391, 375, 374, 390), (390, 374, 373, 389), (389, 373, 371, 387), (404, 388, 402, 418), (418, 402, 401, 417), (417, 401, 400, 416), (416, 400, 399, 415), (415, 399, 398, 414), (414, 398, 397, 413), (413, 397, 396, 412), (412, 396, 395, 411), (411, 395, 394, 410), (410, 394, 393, 409), (409, 393, 392, 408), (408, 392, 391, 407), (407, 391, 390, 406), (406, 390, 389, 405), (405, 389, 387, 403), (420, 404, 418, 434), (434, 418, 417, 433), (433, 417, 416, 432), (432, 416, 415, 431), (431, 415, 414, 430), (430, 414, 413, 429), (429, 413, 412, 428), (428, 412, 411, 427), (427, 411, 410, 426), (426, 410, 409, 425), (425, 409, 408, 424), (424, 408, 407, 423), (423, 407, 406, 422), (422, 406, 405, 421), (421, 405, 403, 419), (436, 420, 434, 450), (450, 434, 433, 449), (449, 433, 432, 448), (448, 432, 431, 447), (447, 431, 430, 446), (446, 430, 429, 445), (445, 429, 428, 444), (444, 428, 427, 443), (443, 427, 426, 442), (442, 426, 425, 441), (441, 425, 424, 440), (440, 424, 423, 439), (439, 423, 422, 438), (438, 422, 421, 437), (437, 421, 419, 435), (452, 436, 450, 466), (466, 450, 449, 465), (465, 449, 448, 464), (464, 448, 447, 463), (463, 447, 446, 462), (462, 446, 445, 461), (461, 445, 444, 460), (460, 444, 443, 459), (459, 443, 442, 458), (458, 442, 441, 457), (457, 441, 440, 456), (456, 440, 439, 455), (455, 439, 438, 454), (454, 438, 437, 453), (453, 437, 435, 451), (468, 452, 466, 482), (482, 466, 465, 481), (481, 465, 464, 480), (480, 464, 463, 479), (479, 463, 462, 478), (478, 462, 461, 477), (477, 461, 460, 476), (476, 460, 459, 475), (475, 459, 458, 474), (474, 458, 457, 473), (473, 457, 456, 472), (472, 456, 455, 471), (471, 455, 454, 470), (470, 454, 453, 469), (469, 453, 451, 467), (484, 468, 482, 498), (498, 482, 481, 497), (497, 481, 480, 496), (496, 480, 479, 495), (495, 479, 478, 494), (494, 478, 477, 493), (493, 477, 476, 492), (492, 476, 475, 491), (491, 475, 474, 490), (490, 474, 473, 489), (489, 473, 472, 488), (488, 472, 471, 487), (487, 471, 470, 486), (486, 470, 469, 485), (485, 469, 467, 483), (500, 484, 498, 514), (514, 498, 497, 513), (513, 497, 496, 512), (512, 496, 495, 511), (511, 495, 494, 510), (510, 494, 493, 509), (509, 493, 492, 508), (508, 492, 491, 507), (507, 491, 490, 506), (506, 490, 489, 505), (505, 489, 488, 504), (504, 488, 487, 503), (503, 487, 486, 502), (502, 486, 485, 501), (501, 485, 483, 499), (516, 500, 514, 530), (530, 514, 513, 529), (529, 513, 512, 528), (528, 512, 511, 527), (527, 511, 510, 526), (526, 510, 509, 525), (525, 509, 508, 524), (524, 508, 507, 523), (523, 507, 506, 522), (522, 506, 505, 521), (521, 505, 504, 520), (520, 504, 503, 519), (519, 503, 502, 518), (518, 502, 501, 517), (517, 501, 499, 515), (532, 516, 530, 546), (546, 530, 529, 545), (545, 529, 528, 544), (544, 528, 527, 543), (543, 527, 526, 542), (542, 526, 525, 541), (541, 525, 524, 540), (540, 524, 523, 539), (539, 523, 522, 538), (538, 522, 521, 537), (537, 521, 520, 536), (536, 520, 519, 535), (535, 519, 518, 534), (534, 518, 517, 533), (533, 517, 515, 531), (548, 532, 546, 562), (562, 546, 545, 561), (561, 545, 544, 560), (560, 544, 543, 559), (559, 543, 542, 558), (558, 542, 541, 557), (557, 541, 540, 556), (556, 540, 539, 555), (555, 539, 538, 554), (554, 538, 537, 553), (553, 537, 536, 552), (552, 536, 535, 551), (551, 535, 534, 550), (550, 534, 533, 549), (549, 533, 531, 547), (564, 548, 562, 578), (578, 562, 561, 577), (577, 561, 560, 576), (576, 560, 559, 575), (575, 559, 558, 574), (574, 558, 557, 573), (573, 557, 556, 572), (572, 556, 555, 571), (571, 555, 554, 570), (570, 554, 553, 569), (569, 553, 552, 568), (568, 552, 551, 567), (567, 551, 550, 566), (566, 550, 549, 565), (565, 549, 547, 563), (580, 564, 578, 594), (594, 578, 577, 593), (593, 577, 576, 592), (592, 576, 575, 591), (591, 575, 574, 590), (590, 574, 573, 589), (589, 573, 572, 588), (588, 572, 571, 587), (587, 571, 570, 586), (586, 570, 569, 585), (585, 569, 568, 584), (584, 568, 567, 583), (583, 567, 566, 582), (582, 566, 565, 581), (581, 565, 563, 579), (596, 580, 594, 610), (610, 594, 593, 609), (609, 593, 592, 608), (608, 592, 591, 607), (607, 591, 590, 606), (606, 590, 589, 605), (605, 589, 588, 604), (604, 588, 587, 603), (603, 587, 586, 602), (602, 586, 585, 601), (601, 585, 584, 600), (600, 584, 583, 599), (599, 583, 582, 598), (598, 582, 581, 597), (597, 581, 579, 595), (612, 596, 610, 626), (626, 610, 609, 625), (625, 609, 608, 624), (624, 608, 607, 623), (623, 607, 606, 622), (622, 606, 605, 621), (621, 605, 604, 620), (620, 604, 603, 619), (619, 603, 602, 618), (618, 602, 601, 617), (617, 601, 600, 616), (616, 600, 599, 615), (615, 599, 598, 614), (614, 598, 597, 613), (613, 597, 595, 611), (628, 612, 626, 642), (642, 626, 625, 641), (641, 625, 624, 640), (640, 624, 623, 639), (639, 623, 622, 638), (638, 622, 621, 637), (637, 621, 620, 636), (636, 620, 619, 635), (635, 619, 618, 634), (634, 618, 617, 633), (633, 617, 616, 632), (632, 616, 615, 631), (631, 615, 614, 630), (630, 614, 613, 629), (629, 613, 611, 627), (644, 628, 642, 658), (658, 642, 641, 657), (657, 641, 640, 656), (656, 640, 639, 655), (655, 639, 638, 654), (654, 638, 637, 653), (653, 637, 636, 652), (652, 636, 635, 651), (651, 635, 634, 650), (650, 634, 633, 649), (649, 633, 632, 648), (648, 632, 631, 647), (647, 631, 630, 646), (646, 630, 629, 645), (645, 629, 627, 643), (660, 644, 658, 674), (674, 658, 657, 673), (673, 657, 656, 672), (672, 656, 655, 671), (671, 655, 654, 670), (670, 654, 653, 669), (669, 653, 652, 668), (668, 652, 651, 667), (667, 651, 650, 666), (666, 650, 649, 665), (665, 649, 648, 664), (664, 648, 647, 663), (663, 647, 646, 662), (662, 646, 645, 661), (661, 645, 643, 659), (676, 660, 674, 690), (690, 674, 673, 689), (689, 673, 672, 688), (688, 672, 671, 687), (687, 671, 670, 686), (686, 670, 669, 685), (685, 669, 668, 684), (684, 668, 667, 683), (683, 667, 666, 682), (682, 666, 665, 681), (681, 665, 664, 680), (680, 664, 663, 679), (679, 663, 662, 678), (678, 662, 661, 677), (677, 661, 659, 675), (692, 676, 690, 706), (706, 690, 689, 705), (705, 689, 688, 704), (704, 688, 687, 703), (703, 687, 686, 702), (702, 686, 685, 701), (701, 685, 684, 700), (700, 684, 683, 699), (699, 683, 682, 698), (698, 682, 681, 697), (697, 681, 680, 696), (696, 680, 679, 695), (695, 679, 678, 694), (694, 678, 677, 693), (693, 677, 675, 691), (708, 692, 706, 722), (722, 706, 705, 721), (721, 705, 704, 720), (720, 704, 703, 719), (719, 703, 702, 718), (718, 702, 701, 717), (717, 701, 700, 716), (716, 700, 699, 715), (715, 699, 698, 714), (714, 698, 697, 713), (713, 697, 696, 712), (712, 696, 695, 711), (711, 695, 694, 710), (710, 694, 693, 709), (709, 693, 691, 707), (724, 708, 722, 738), (738, 722, 721, 737), (737, 721, 720, 736), (736, 720, 719, 735), (735, 719, 718, 734), (734, 718, 717, 733), (733, 717, 716, 732), (732, 716, 715, 731), (731, 715, 714, 730), (730, 714, 713, 729), (729, 713, 712, 728), (728, 712, 711, 727), (727, 711, 710, 726), (726, 710, 709, 725), (725, 709, 707, 723), (740, 724, 738, 754), (754, 738, 737, 753), (753, 737, 736, 752), (752, 736, 735, 751), (751, 735, 734, 750), (750, 734, 733, 749), (749, 733, 732, 748), (748, 732, 731, 747), (747, 731, 730, 746), (746, 730, 729, 745), (745, 729, 728, 744), (744, 728, 727, 743), (743, 727, 726, 742), (742, 726, 725, 741), (741, 725, 723, 739), (756, 740, 754, 770), (770, 754, 753, 769), (769, 753, 752, 768), (768, 752, 751, 767), (767, 751, 750, 766), (766, 750, 749, 765), (765, 749, 748, 764), (764, 748, 747, 763), (763, 747, 746, 762), (762, 746, 745, 761), (761, 745, 744, 760), (760, 744, 743, 759), (759, 743, 742, 758), (758, 742, 741, 757), (757, 741, 739, 755), (260, 756, 770, 274), (274, 770, 769, 273), (273, 769, 768, 272), (272, 768, 767, 271), (271, 767, 766, 270), (270, 766, 765, 269), (269, 765, 764, 268), (268, 764, 763, 267), (267, 763, 762, 266), (266, 762, 761, 265), (265, 761, 760, 264), (264, 760, 759, 263), (263, 759, 758, 262), (262, 758, 757, 261), (261, 757, 755, 259), (275, 259, 755, 739, 723, 707, 691, 675, 659, 643, 627, 611, 595, 579, 563, 547, 531, 515, 499, 483, 467, 451, 435, 419, 403, 387, 371, 355, 339, 323, 307, 291)])
_uv = me_cylinder.uv_layers.new(name='UVMap')
_uv.uv.foreach_set('vector', [0.03125, 0.9847, 0.03125, 0.9908, 0.0, 0.9908, 0.0, 0.9847, 0.9375, 0.9847, 0.9375, 0.9908, 0.9062, 0.9908, 0.9062, 0.9847, 0.9062, 0.9847, 0.9062, 0.9908, 0.875, 0.9908, 0.875, 0.9847, 0.875, 0.9847, 0.875, 0.9908, 0.8438, 0.9908, 0.8438, 0.9847, 0.8438, 0.9847, 0.8438, 0.9908, 0.8125, 0.9908, 0.8125, 0.9847, 0.8125, 0.9847, 0.8125, 0.9908, 0.7812, 0.9908, 0.7812, 0.9847, 0.7812, 0.9847, 0.7812, 0.9908, 0.75, 0.9908, 0.75, 0.9847, 0.75, 0.9847, 0.75, 0.9908, 0.7188, 0.9908, 0.7188, 0.9847, 0.7188, 0.9847, 0.7188, 0.9908, 0.6875, 0.9908, 0.6875, 0.9847, 0.6875, 0.9847, 0.6875, 0.9908, 0.6562, 0.9908, 0.6562, 0.9847, 0.6562, 0.9847, 0.6562, 0.9908, 0.625, 0.9908, 0.625, 0.9847, 0.625, 0.9847, 0.625, 0.9908, 0.5938, 0.9908, 0.5938, 0.9847, 0.5938, 0.9847, 0.5938, 0.9908, 0.5625, 0.9908, 0.5625, 0.9847, 0.5625, 0.9847, 0.5625, 0.9908, 0.5312, 0.9908, 0.5312, 0.9847, 0.5312, 0.9847, 0.5312, 0.9908, 0.5, 0.9908, 0.5, 0.9847, 0.5, 0.9847, 0.5, 0.9908, 0.4688, 0.9908, 0.4688, 0.9847, 0.4688, 0.9847, 0.4688, 0.9908, 0.4375, 0.9908, 0.4375, 0.9847, 0.4375, 0.9847, 0.4375, 0.9908, 0.4062, 0.9908, 0.4062, 0.9847, 0.4062, 0.9847, 0.4062, 0.9908, 0.375, 0.9908, 0.375, 0.9847, 0.375, 0.9847, 0.375, 0.9908, 0.3438, 0.9908, 0.3438, 0.9847, 0.3438, 0.9847, 0.3438, 0.9908, 0.3125, 0.9908, 0.3125, 0.9847, 0.3125, 0.9847, 0.3125, 0.9908, 0.2812, 0.9908, 0.2812, 0.9847, 0.2812, 0.9847, 0.2812, 0.9908, 0.25, 0.9908, 0.25, 0.9847, 0.25, 0.9847, 0.25, 0.9908, 0.2188, 0.9908, 0.2188, 0.9847, 0.2188, 0.9847, 0.2188, 0.9908, 0.1875, 0.9908, 0.1875, 0.9847, 0.1875, 0.9847, 0.1875, 0.9908, 0.1562, 0.9908, 0.1562, 0.9847, 0.1562, 0.9847, 0.1562, 0.9908, 0.125, 0.9908, 0.125, 0.9847, 0.125, 0.9847, 0.125, 0.9908, 0.09375, 0.9908, 0.09375, 0.9847, 0.09375, 0.9847, 0.09375, 0.9908, 0.0625, 0.9908, 0.0625, 0.9847, 0.0625, 0.9847, 0.0625, 0.9908, 0.03125, 0.9908, 0.03125, 0.9847, 1.0, 0.9847, 1.0, 0.9908, 0.9688, 0.9908, 0.9688, 0.9847, 0.9688, 0.9847, 0.9688, 0.9908, 0.9375, 0.9908, 0.9375, 0.9847, 0.75, 0.49, 0.7968, 0.4854, 0.8418, 0.4717, 0.8833, 0.4496, 0.9197, 0.4197, 0.9496, 0.3833, 0.9717, 0.3418, 0.9854, 0.2968, 0.99, 0.25, 0.9854, 0.2032, 0.9717, 0.1582, 0.9496, 0.1167, 0.9197, 0.08029, 0.8833, 0.05045, 0.8418, 0.02827, 0.7968, 0.01461, 0.75, 0.01, 0.7032, 0.01461, 0.6582, 0.02827, 0.6167, 0.05045, 0.5803, 0.08029, 0.5504, 0.1167, 0.5283, 0.1582, 0.5146, 0.2032, 0.51, 0.25, 0.5146, 0.2968, 0.5283, 0.3418, 0.5504, 0.3833, 0.5803, 0.4197, 0.6167, 0.4496, 0.6582, 0.4717, 0.7032, 0.4854, 0.03125, 0.5, 0.03125, 0.7509, 0.0, 0.7509, 0.0, 0.5, 0.0625, 0.5, 0.0625, 0.7509, 0.03125, 0.7509, 0.03125, 0.5, 0.09375, 0.5, 0.09375, 0.7509, 0.0625, 0.7509, 0.0625, 0.5, 0.125, 0.5, 0.125, 0.7509, 0.09375, 0.7509, 0.09375, 0.5, 0.1562, 0.5, 0.1562, 0.7509, 0.125, 0.7509, 0.125, 0.5, 0.1875, 0.5, 0.1875, 0.7509, 0.1562, 0.7509, 0.1562, 0.5, 0.2188, 0.5, 0.2188, 0.7509, 0.1875, 0.7509, 0.1875, 0.5, 0.25, 0.5, 0.25, 0.7509, 0.2188, 0.7509, 0.2188, 0.5, 0.2812, 0.5, 0.2812, 0.7509, 0.25, 0.7509, 0.25, 0.5, 0.3125, 0.5, 0.3125, 0.7509, 0.2812, 0.7509, 0.2812, 0.5, 0.3438, 0.5, 0.3438, 0.7509, 0.3125, 0.7509, 0.3125, 0.5, 0.375, 0.5, 0.375, 0.7509, 0.3438, 0.7509, 0.3438, 0.5, 0.4062, 0.5, 0.4062, 0.7509, 0.375, 0.7509, 0.375, 0.5, 0.4375, 0.5, 0.4375, 0.7509, 0.4062, 0.7509, 0.4062, 0.5, 0.4688, 0.5, 0.4687, 0.7509, 0.4375, 0.7509, 0.4375, 0.5, 0.5, 0.5, 0.5, 0.7509, 0.4687, 0.7509, 0.4688, 0.5, 0.5312, 0.5, 0.5312, 0.7509, 0.5, 0.7509, 0.5, 0.5, 0.5625, 0.5, 0.5625, 0.7509, 0.5312, 0.7509, 0.5312, 0.5, 0.5938, 0.5, 0.5938, 0.7509, 0.5625, 0.7509, 0.5625, 0.5, 0.625, 0.5, 0.625, 0.7509, 0.5938, 0.7509, 0.5938, 0.5, 0.6562, 0.5, 0.6562, 0.7509, 0.625, 0.7509, 0.625, 0.5, 0.6875, 0.5, 0.6875, 0.7509, 0.6562, 0.7509, 0.6562, 0.5, 0.7188, 0.5, 0.7188, 0.7509, 0.6875, 0.7509, 0.6875, 0.5, 0.75, 0.5, 0.75, 0.7509, 0.7188, 0.7509, 0.7188, 0.5, 0.7812, 0.5, 0.7812, 0.7509, 0.75, 0.7509, 0.75, 0.5, 0.8125, 0.5, 0.8125, 0.7509, 0.7812, 0.7509, 0.7812, 0.5, 0.8438, 0.5, 0.8438, 0.7509, 0.8125, 0.7509, 0.8125, 0.5, 0.875, 0.5, 0.875, 0.7509, 0.8438, 0.7509, 0.8438, 0.5, 0.9062, 0.5, 0.9062, 0.7509, 0.875, 0.7509, 0.875, 0.5, 0.9375, 0.5, 0.9375, 0.7509, 0.9062, 0.7509, 0.9062, 0.5, 0.9688, 0.5, 0.9688, 0.7509, 0.9375, 0.7509, 0.9375, 0.5, 1.0, 0.5, 1.0, 0.7509, 0.9688, 0.7509, 0.9688, 0.5, 0.03125, 0.7509, 0.03125, 0.8755, 0.0, 0.8755, 0.0, 0.7509, 0.0625, 0.7509, 0.0625, 0.8755, 0.03125, 0.8755, 0.03125, 0.7509, 0.09375, 0.7509, 0.09375, 0.8755, 0.0625, 0.8755, 0.0625, 0.7509, 0.125, 0.7509, 0.125, 0.8755, 0.09375, 0.8755, 0.09375, 0.7509, 0.1562, 0.7509, 0.1562, 0.8755, 0.125, 0.8755, 0.125, 0.7509, 0.1875, 0.7509, 0.1875, 0.8755, 0.1562, 0.8755, 0.1562, 0.7509, 0.2188, 0.7509, 0.2188, 0.8755, 0.1875, 0.8755, 0.1875, 0.7509, 0.25, 0.7509, 0.25, 0.8755, 0.2188, 0.8755, 0.2188, 0.7509, 0.2812, 0.7509, 0.2812, 0.8755, 0.25, 0.8755, 0.25, 0.7509, 0.3125, 0.7509, 0.3125, 0.8755, 0.2812, 0.8755, 0.2812, 0.7509, 0.3438, 0.7509, 0.3438, 0.8755, 0.3125, 0.8755, 0.3125, 0.7509, 0.375, 0.7509, 0.375, 0.8755, 0.3438, 0.8755, 0.3438, 0.7509, 0.4062, 0.7509, 0.4062, 0.8755, 0.375, 0.8755, 0.375, 0.7509, 0.4375, 0.7509, 0.4375, 0.8755, 0.4062, 0.8755, 0.4062, 0.7509, 0.4687, 0.7509, 0.4688, 0.8755, 0.4375, 0.8755, 0.4375, 0.7509, 0.5, 0.7509, 0.5, 0.8755, 0.4688, 0.8755, 0.4687, 0.7509, 0.5312, 0.7509, 0.5312, 0.8755, 0.5, 0.8755, 0.5, 0.7509, 0.5625, 0.7509, 0.5625, 0.8755, 0.5312, 0.8755, 0.5312, 0.7509, 0.5938, 0.7509, 0.5938, 0.8755, 0.5625, 0.8755, 0.5625, 0.7509, 0.625, 0.7509, 0.625, 0.8755, 0.5938, 0.8755, 0.5938, 0.7509, 0.6562, 0.7509, 0.6562, 0.8755, 0.625, 0.8755, 0.625, 0.7509, 0.6875, 0.7509, 0.6875, 0.8755, 0.6562, 0.8755, 0.6562, 0.7509, 0.7188, 0.7509, 0.7188, 0.8755, 0.6875, 0.8755, 0.6875, 0.7509, 0.75, 0.7509, 0.75, 0.8755, 0.7188, 0.8755, 0.7188, 0.7509, 0.7812, 0.7509, 0.7812, 0.8755, 0.75, 0.8755, 0.75, 0.7509, 0.8125, 0.7509, 0.8125, 0.8755, 0.7812, 0.8755, 0.7812, 0.7509, 0.8438, 0.7509, 0.8438, 0.8755, 0.8125, 0.8755, 0.8125, 0.7509, 0.875, 0.7509, 0.875, 0.8755, 0.8438, 0.8755, 0.8438, 0.7509, 0.9062, 0.7509, 0.9062, 0.8755, 0.875, 0.8755, 0.875, 0.7509, 0.9375, 0.7509, 0.9375, 0.8755, 0.9062, 0.8755, 0.9062, 0.7509, 0.9688, 0.7509, 0.9688, 0.8755, 0.9375, 0.8755, 0.9375, 0.7509, 1.0, 0.7509, 1.0, 0.8755, 0.9688, 0.8755, 0.9688, 0.7509, 0.03125, 0.9075, 0.03125, 0.9377, 0.0, 0.9377, 0.0, 0.9075, 0.0625, 0.9075, 0.0625, 0.9377, 0.03125, 0.9377, 0.03125, 0.9075, 0.09375, 0.9075, 0.09375, 0.9377, 0.0625, 0.9377, 0.0625, 0.9075, 0.125, 0.9075, 0.125, 0.9377, 0.09375, 0.9377, 0.09375, 0.9075, 0.1562, 0.9075, 0.1562, 0.9377, 0.125, 0.9377, 0.125, 0.9075, 0.1875, 0.9075, 0.1875, 0.9377, 0.1562, 0.9377, 0.1562, 0.9075, 0.2188, 0.9075, 0.2188, 0.9377, 0.1875, 0.9377, 0.1875, 0.9075, 0.25, 0.9075, 0.25, 0.9377, 0.2188, 0.9377, 0.2188, 0.9075, 0.2812, 0.9075, 0.2812, 0.9377, 0.25, 0.9377, 0.25, 0.9075, 0.3125, 0.9075, 0.3125, 0.9377, 0.2812, 0.9377, 0.2812, 0.9075, 0.3438, 0.9075, 0.3438, 0.9377, 0.3125, 0.9377, 0.3125, 0.9075, 0.3438, 0.9367, 0.3437, 0.9086, 0.3438, 0.9086, 0.3438, 0.9367, 0.4062, 0.9075, 0.4062, 0.9377, 0.375, 0.9377, 0.375, 0.9075, 0.4375, 0.9075, 0.4375, 0.9377, 0.4062, 0.9377, 0.4062, 0.9075, 0.4688, 0.9075, 0.4688, 0.9377, 0.4375, 0.9377, 0.4375, 0.9075, 0.5, 0.9075, 0.5, 0.9377, 0.4688, 0.9377, 0.4688, 0.9075, 0.5312, 0.9075, 0.5312, 0.9377, 0.5, 0.9377, 0.5, 0.9075, 0.5625, 0.9075, 0.5625, 0.9377, 0.5312, 0.9377, 0.5312, 0.9075, 0.5938, 0.9075, 0.5938, 0.9377, 0.5625, 0.9377, 0.5625, 0.9075, 0.625, 0.9075, 0.625, 0.9377, 0.5938, 0.9377, 0.5938, 0.9075, 0.6562, 0.9075, 0.6562, 0.9377, 0.625, 0.9377, 0.625, 0.9075, 0.6875, 0.9075, 0.6875, 0.9377, 0.6562, 0.9377, 0.6562, 0.9075, 0.7187, 0.9075, 0.7188, 0.9377, 0.6875, 0.9377, 0.6875, 0.9075, 0.75, 0.9075, 0.75, 0.9377, 0.7188, 0.9377, 0.7187, 0.9075, 0.7812, 0.9075, 0.7812, 0.9377, 0.75, 0.9377, 0.75, 0.9075, 0.8125, 0.9075, 0.8125, 0.9377, 0.7812, 0.9377, 0.7812, 0.9075, 0.8438, 0.9075, 0.8438, 0.9377, 0.8125, 0.9377, 0.8125, 0.9075, 0.875, 0.9075, 0.875, 0.9377, 0.8438, 0.9377, 0.8438, 0.9075, 0.9062, 0.9075, 0.9062, 0.9377, 0.875, 0.9377, 0.875, 0.9075, 0.9375, 0.9075, 0.9375, 0.9377, 0.9062, 0.9377, 0.9062, 0.9075, 0.9688, 0.9075, 0.9688, 0.9377, 0.9375, 0.9377, 0.9375, 0.9075, 1.0, 0.9075, 1.0, 0.9377, 0.9688, 0.9377, 0.9688, 0.9075, 0.03125, 0.9377, 0.03125, 0.9693, 0.0, 0.9693, 0.0, 0.9377, 0.0625, 0.9377, 0.0625, 0.9693, 0.03125, 0.9693, 0.03125, 0.9377, 0.09375, 0.9377, 0.09375, 0.9693, 0.0625, 0.9693, 0.0625, 0.9377, 0.125, 0.9377, 0.125, 0.9693, 0.09375, 0.9693, 0.09375, 0.9377, 0.1562, 0.9377, 0.1562, 0.9693, 0.125, 0.9693, 0.125, 0.9377, 0.1875, 0.9377, 0.1875, 0.9693, 0.1562, 0.9693, 0.1562, 0.9377, 0.2188, 0.9377, 0.2188, 0.9693, 0.1875, 0.9693, 0.1875, 0.9377, 0.25, 0.9377, 0.25, 0.9693, 0.2188, 0.9693, 0.2188, 0.9377, 0.2812, 0.9377, 0.2812, 0.9693, 0.25, 0.9693, 0.25, 0.9377, 0.3125, 0.9377, 0.3125, 0.9693, 0.2812, 0.9693, 0.2812, 0.9377, 0.3438, 0.9377, 0.3438, 0.9693, 0.3125, 0.9693, 0.3125, 0.9377, 0.375, 0.9847, 0.3519, 0.9847, 0.3517, 0.9847, 0.375, 0.9847, 0.4062, 0.9377, 0.4062, 0.9693, 0.375, 0.9693, 0.375, 0.9377, 0.4375, 0.9377, 0.4375, 0.9693, 0.4062, 0.9693, 0.4062, 0.9377, 0.4688, 0.9377, 0.4688, 0.9693, 0.4375, 0.9693, 0.4375, 0.9377, 0.5, 0.9377, 0.5, 0.9693, 0.4688, 0.9693, 0.4688, 0.9377, 0.5312, 0.9377, 0.5312, 0.9693, 0.5, 0.9693, 0.5, 0.9377, 0.5625, 0.9377, 0.5625, 0.9693, 0.5312, 0.9693, 0.5312, 0.9377, 0.5938, 0.9377, 0.5938, 0.9693, 0.5625, 0.9693, 0.5625, 0.9377, 0.625, 0.9377, 0.625, 0.9693, 0.5938, 0.9693, 0.5938, 0.9377, 0.6562, 0.9377, 0.6562, 0.9693, 0.625, 0.9693, 0.625, 0.9377, 0.6875, 0.9377, 0.6875, 0.9693, 0.6562, 0.9693, 0.6562, 0.9377, 0.7188, 0.9377, 0.7188, 0.9693, 0.6875, 0.9693, 0.6875, 0.9377, 0.75, 0.9377, 0.75, 0.9693, 0.7188, 0.9693, 0.7188, 0.9377, 0.7812, 0.9377, 0.7812, 0.9693, 0.75, 0.9693, 0.75, 0.9377, 0.8125, 0.9377, 0.8125, 0.9693, 0.7812, 0.9693, 0.7812, 0.9377, 0.8438, 0.9377, 0.8438, 0.9693, 0.8125, 0.9693, 0.8125, 0.9377, 0.875, 0.9377, 0.875, 0.9693, 0.8438, 0.9693, 0.8438, 0.9377, 0.9062, 0.9377, 0.9062, 0.9693, 0.875, 0.9693, 0.875, 0.9377, 0.9375, 0.9377, 0.9375, 0.9693, 0.9062, 0.9693, 0.9062, 0.9377, 0.9688, 0.9377, 0.9688, 0.9693, 0.9375, 0.9693, 0.9375, 0.9377, 1.0, 0.9377, 1.0, 0.9693, 0.9688, 0.9693, 0.9688, 0.9377, 0.03125, 0.9693, 0.03125, 0.9847, 0.0, 0.9847, 0.0, 0.9693, 0.0625, 0.9693, 0.0625, 0.9847, 0.03125, 0.9847, 0.03125, 0.9693, 0.09375, 0.9693, 0.09375, 0.9847, 0.0625, 0.9847, 0.0625, 0.9693, 0.125, 0.9693, 0.125, 0.9847, 0.09375, 0.9847, 0.09375, 0.9693, 0.1562, 0.9693, 0.1562, 0.9847, 0.125, 0.9847, 0.125, 0.9693, 0.1875, 0.9693, 0.1875, 0.9847, 0.1562, 0.9847, 0.1562, 0.9693, 0.2188, 0.9693, 0.2188, 0.9847, 0.1875, 0.9847, 0.1875, 0.9693, 0.25, 0.9693, 0.25, 0.9847, 0.2188, 0.9847, 0.2188, 0.9693, 0.2812, 0.9693, 0.2812, 0.9847, 0.25, 0.9847, 0.25, 0.9693, 0.3125, 0.9693, 0.3125, 0.9847, 0.2812, 0.9847, 0.2812, 0.9693, 0.3438, 0.9693, 0.3438, 0.9847, 0.3125, 0.9847, 0.3125, 0.9693, 0.375, 0.9693, 0.375, 0.9847, 0.375, 0.9847, 0.375, 0.9693, 0.4062, 0.9693, 0.4062, 0.9847, 0.375, 0.9847, 0.375, 0.9693, 0.4375, 0.9693, 0.4375, 0.9847, 0.4062, 0.9847, 0.4062, 0.9693, 0.4688, 0.9693, 0.4688, 0.9847, 0.4375, 0.9847, 0.4375, 0.9693, 0.5, 0.9693, 0.5, 0.9847, 0.4688, 0.9847, 0.4688, 0.9693, 0.5312, 0.9693, 0.5312, 0.9847, 0.5, 0.9847, 0.5, 0.9693, 0.5625, 0.9693, 0.5625, 0.9847, 0.5312, 0.9847, 0.5312, 0.9693, 0.5938, 0.9693, 0.5938, 0.9847, 0.5625, 0.9847, 0.5625, 0.9693, 0.625, 0.9693, 0.625, 0.9847, 0.5938, 0.9847, 0.5938, 0.9693, 0.6562, 0.9693, 0.6562, 0.9847, 0.625, 0.9847, 0.625, 0.9693, 0.6875, 0.9693, 0.6875, 0.9847, 0.6562, 0.9847, 0.6562, 0.9693, 0.7188, 0.9693, 0.7188, 0.9847, 0.6875, 0.9847, 0.6875, 0.9693, 0.75, 0.9693, 0.75, 0.9847, 0.7188, 0.9847, 0.7188, 0.9693, 0.7812, 0.9693, 0.7812, 0.9847, 0.75, 0.9847, 0.75, 0.9693, 0.8125, 0.9693, 0.8125, 0.9847, 0.7812, 0.9847, 0.7812, 0.9693, 0.8438, 0.9693, 0.8438, 0.9847, 0.8125, 0.9847, 0.8125, 0.9693, 0.875, 0.9693, 0.875, 0.9847, 0.8438, 0.9847, 0.8438, 0.9693, 0.9062, 0.9693, 0.9062, 0.9847, 0.875, 0.9847, 0.875, 0.9693, 0.9375, 0.9693, 0.9375, 0.9847, 0.9062, 0.9847, 0.9062, 0.9693, 0.9688, 0.9693, 0.9688, 0.9847, 0.9375, 0.9847, 0.9375, 0.9693, 1.0, 0.9693, 1.0, 0.9847, 0.9688, 0.9847, 0.9688, 0.9693, 1.0, 0.8755, 1.0, 0.9075, 0.9688, 0.9075, 0.9688, 0.8755, 0.9688, 0.8755, 0.9688, 0.9075, 0.9375, 0.9075, 0.9375, 0.8755, 0.9375, 0.8755, 0.9375, 0.9075, 0.9062, 0.9075, 0.9062, 0.8755, 0.9062, 0.8755, 0.9062, 0.9075, 0.875, 0.9075, 0.875, 0.8755, 0.875, 0.8755, 0.875, 0.9075, 0.8438, 0.9075, 0.8438, 0.8755, 0.8438, 0.8755, 0.8438, 0.9075, 0.8125, 0.9075, 0.8125, 0.8755, 0.8125, 0.8755, 0.8125, 0.9075, 0.7812, 0.9075, 0.7812, 0.8755, 0.7812, 0.8755, 0.7812, 0.9075, 0.75, 0.9075, 0.75, 0.8755, 0.75, 0.8755, 0.75, 0.9075, 0.7187, 0.9075, 0.7188, 0.8755, 0.7188, 0.8755, 0.7187, 0.9075, 0.6875, 0.9075, 0.6875, 0.8755, 0.6875, 0.8755, 0.6875, 0.9075, 0.6562, 0.9075, 0.6562, 0.8755, 0.6562, 0.8755, 0.6562, 0.9075, 0.625, 0.9075, 0.625, 0.8755, 0.625, 0.8755, 0.625, 0.9075, 0.5938, 0.9075, 0.5938, 0.8755, 0.5938, 0.8755, 0.5938, 0.9075, 0.5625, 0.9075, 0.5625, 0.8755, 0.5625, 0.8755, 0.5625, 0.9075, 0.5312, 0.9075, 0.5312, 0.8755, 0.5312, 0.8755, 0.5312, 0.9075, 0.5, 0.9075, 0.5, 0.8755, 0.5, 0.8755, 0.5, 0.9075, 0.4688, 0.9075, 0.4688, 0.8755, 0.4688, 0.8755, 0.4688, 0.9075, 0.4375, 0.9075, 0.4375, 0.8755, 0.4375, 0.8755, 0.4375, 0.9075, 0.4062, 0.9075, 0.4062, 0.8755, 0.4062, 0.8755, 0.4062, 0.9075, 0.375, 0.9075, 0.375, 0.8755, 0.375, 0.8755, 0.375, 0.9075, 0.3438, 0.9075, 0.3438, 0.8755, 0.3438, 0.8755, 0.3438, 0.9075, 0.3125, 0.9075, 0.3125, 0.8755, 0.3125, 0.8755, 0.3125, 0.9075, 0.2812, 0.9075, 0.2812, 0.8755, 0.2812, 0.8755, 0.2812, 0.9075, 0.25, 0.9075, 0.25, 0.8755, 0.25, 0.8755, 0.25, 0.9075, 0.2188, 0.9075, 0.2188, 0.8755, 0.2188, 0.8755, 0.2188, 0.9075, 0.1875, 0.9075, 0.1875, 0.8755, 0.1875, 0.8755, 0.1875, 0.9075, 0.1562, 0.9075, 0.1562, 0.8755, 0.1562, 0.8755, 0.1562, 0.9075, 0.125, 0.9075, 0.125, 0.8755, 0.125, 0.8755, 0.125, 0.9075, 0.09375, 0.9075, 0.09375, 0.8755, 0.09375, 0.8755, 0.09375, 0.9075, 0.0625, 0.9075, 0.0625, 0.8755, 0.0625, 0.8755, 0.0625, 0.9075, 0.03125, 0.9075, 0.03125, 0.8755, 0.03125, 0.8755, 0.03125, 0.9075, 0.0, 0.9075, 0.0, 0.8755, 0.3438, 0.9377, 0.3438, 0.9075, 0.3438, 0.9077, 0.3437, 0.9377, 0.3438, 0.9836, 0.3438, 0.9704, 0.3438, 0.9704, 0.3438, 0.9836, 0.3438, 0.9847, 0.3438, 0.9693, 0.3438, 0.9693, 0.3437, 0.9847, 0.3438, 0.9693, 0.3438, 0.9377, 0.3438, 0.9377, 0.3438, 0.9693, 0.352, 0.9075, 0.375, 0.9075, 0.375, 0.9075, 0.352, 0.9075, 0.375, 0.9377, 0.375, 0.9693, 0.3517, 0.9693, 0.352, 0.9377, 0.375, 0.9847, 0.375, 0.9847, 0.375, 0.9847, 0.375, 0.9847, 0.375, 0.9075, 0.375, 0.9075, 0.375, 0.9075, 0.375, 0.9075, 0.375, 0.9693, 0.375, 0.9847, 0.375, 0.9847, 0.375, 0.9693, 0.375, 0.9693, 0.375, 0.9847, 0.3517, 0.9847, 0.3517, 0.9693, 0.375, 0.9075, 0.375, 0.9377, 0.352, 0.9377, 0.352, 0.9075, 0.375, 0.9075, 0.375, 0.9377, 0.375, 0.9377, 0.375, 0.9075, 0.375, 0.9377, 0.375, 0.9693, 0.375, 0.9693, 0.375, 0.9377, 0.375, 0.9377, 0.375, 0.9693, 0.375, 0.9693, 0.375, 0.9377, 0.3438, 0.9075, 0.375, 0.9075, 0.375, 0.9075, 0.3441, 0.9075, 0.375, 0.9847, 0.3438, 0.9847, 0.344, 0.9847, 0.375, 0.9847, 0.375, 0.9075, 0.375, 0.9377, 0.375, 0.9377, 0.375, 0.9075, 0.3438, 0.9683, 0.3438, 0.9704, 0.3438, 0.9693, 0.3438, 0.9367, 0.3438, 0.9387, 0.3437, 0.9377, 0.3438, 0.9704, 0.3438, 0.9683, 0.3517, 0.9693, 0.3438, 0.9367, 0.352, 0.9377, 0.3438, 0.9387, 0.3438, 0.9367, 0.3438, 0.9367, 0.3438, 0.9387, 0.3438, 0.9387, 0.3517, 0.9847, 0.3519, 0.9847, 0.3438, 0.9836, 0.3438, 0.9836, 0.3438, 0.9693, 0.3438, 0.9377, 0.3438, 0.9387, 0.3438, 0.9683, 0.3438, 0.9683, 0.3438, 0.9683, 0.3438, 0.9704, 0.3438, 0.9704, 0.3437, 0.9847, 0.3438, 0.9693, 0.3438, 0.9704, 0.3438, 0.9836, 0.3437, 0.9377, 0.3438, 0.9077, 0.3437, 0.9086, 0.3438, 0.9367, 0.3438, 0.9683, 0.3438, 0.9387, 0.352, 0.9377, 0.3517, 0.9693, 0.3438, 0.9836, 0.3438, 0.9704, 0.3517, 0.9693, 0.3517, 0.9847, 0.3438, 0.9367, 0.3438, 0.9086, 0.352, 0.9075, 0.352, 0.9377, 0.352, 0.9075, 0.352, 0.9075, 0.3438, 0.9086, 0.3437, 0.9086, 0.3438, 0.9683, 0.3438, 0.9387, 0.3438, 0.9387, 0.3438, 0.9683, 0.9688, 0.9908, 1.0, 0.9908, 0.9999, 0.9918, 0.9688, 0.9918, 0.9688, 0.9918, 0.9999, 0.9918, 0.9998, 0.9927, 0.969, 0.9927, 0.969, 0.9927, 0.9998, 0.9927, 0.9995, 0.9937, 0.9692, 0.9937, 0.9692, 0.9937, 0.9995, 0.9937, 0.9992, 0.9946, 0.9696, 0.9946, 0.9696, 0.9946, 0.9992, 0.9946, 0.9987, 0.9954, 0.97, 0.9954, 0.97, 0.9954, 0.9987, 0.9954, 0.9982, 0.9962, 0.9706, 0.9962, 0.9706, 0.9962, 0.9982, 0.9962, 0.9975, 0.997, 0.9712, 0.997, 0.9712, 0.997, 0.9975, 0.997, 0.9968, 1.0, 0.9719, 1.0, 0.2873, 0.4375, 0.25, 0.4412, 0.25, 0.4292, 0.285, 0.4257, 0.285, 0.4257, 0.25, 0.4292, 0.25, 0.4162, 0.2824, 0.413, 0.2824, 0.413, 0.25, 0.4162, 0.25, 0.4025, 0.2797, 0.3995, 0.2797, 0.3995, 0.25, 0.4025, 0.25, 0.3881, 0.2769, 0.3854, 0.2769, 0.3854, 0.25, 0.3881, 0.25, 0.3731, 0.274, 0.3708, 0.274, 0.3708, 0.25, 0.3731, 0.25, 0.3579, 0.271, 0.3558, 0.271, 0.3558, 0.25, 0.3579, 0.25, 0.3425, 0.268, 0.3407, 0.9375, 0.9908, 0.9688, 0.9908, 0.9687, 0.9918, 0.9376, 0.9918, 0.9376, 0.9918, 0.9687, 0.9918, 0.9685, 0.9927, 0.9377, 0.9927, 0.9377, 0.9927, 0.9685, 0.9927, 0.9683, 0.9937, 0.938, 0.9937, 0.938, 0.9937, 0.9683, 0.9937, 0.9679, 0.9946, 0.9383, 0.9946, 0.9383, 0.9946, 0.9679, 0.9946, 0.9675, 0.9954, 0.9388, 0.9954, 0.9388, 0.9954, 0.9675, 0.9954, 0.9669, 0.9962, 0.9393, 0.9962, 0.9393, 0.9962, 0.9669, 0.9962, 0.9663, 0.997, 0.94, 0.997, 0.94, 0.997, 0.9663, 0.997, 0.9656, 1.0, 0.9407, 1.0, 0.3232, 0.4266, 0.2873, 0.4375, 0.285, 0.4257, 0.3186, 0.4155, 0.3186, 0.4155, 0.285, 0.4257, 0.2824, 0.413, 0.3136, 0.4036, 0.3136, 0.4036, 0.2824, 0.413, 0.2797, 0.3995, 0.3084, 0.3909, 0.3084, 0.3909, 0.2797, 0.3995, 0.2769, 0.3854, 0.3028, 0.3776, 0.3028, 0.3776, 0.2769, 0.3854, 0.274, 0.3708, 0.2971, 0.3638, 0.2971, 0.3638, 0.274, 0.3708, 0.271, 0.3558, 0.2913, 0.3497, 0.2913, 0.3497, 0.271, 0.3558, 0.268, 0.3407, 0.2854, 0.3354, 0.9062, 0.9908, 0.9375, 0.9908, 0.9374, 0.9918, 0.9063, 0.9918, 0.9063, 0.9918, 0.9374, 0.9918, 0.9373, 0.9927, 0.9065, 0.9927, 0.9065, 0.9927, 0.9373, 0.9927, 0.937, 0.9937, 0.9067, 0.9937, 0.9067, 0.9937, 0.937, 0.9937, 0.9367, 0.9946, 0.9071, 0.9946, 0.9071, 0.9946, 0.9367, 0.9946, 0.9362, 0.9954, 0.9075, 0.9954, 0.9075, 0.9954, 0.9362, 0.9954, 0.9357, 0.9962, 0.9081, 0.9962, 0.9081, 0.9962, 0.9357, 0.9962, 0.935, 0.997, 0.9087, 0.997, 0.9087, 0.997, 0.935, 0.997, 0.9343, 1.0, 0.9094, 1.0, 0.3562, 0.409, 0.3232, 0.4266, 0.3186, 0.4155, 0.3496, 0.399, 0.3496, 0.399, 0.3186, 0.4155, 0.3136, 0.4036, 0.3424, 0.3882, 0.3424, 0.3882, 0.3136, 0.4036, 0.3084, 0.3909, 0.3347, 0.3768, 0.3347, 0.3768, 0.3084, 0.3909, 0.3028, 0.3776, 0.3267, 0.3648, 0.3267, 0.3648, 0.3028, 0.3776, 0.2971, 0.3638, 0.3184, 0.3524, 0.3184, 0.3524, 0.2971, 0.3638, 0.2913, 0.3497, 0.3099, 0.3397, 0.3099, 0.3397, 0.2913, 0.3497, 0.2854, 0.3354, 0.3014, 0.3269, 0.875, 0.9908, 0.9062, 0.9908, 0.9062, 0.9918, 0.8751, 0.9918, 0.8751, 0.9918, 0.9062, 0.9918, 0.906, 0.9927, 0.8752, 0.9927, 0.8752, 0.9927, 0.906, 0.9927, 0.9058, 0.9937, 0.8755, 0.9937, 0.8755, 0.9937, 0.9058, 0.9937, 0.9054, 0.9946, 0.8758, 0.9946, 0.8758, 0.9946, 0.9054, 0.9946, 0.905, 0.9954, 0.8763, 0.9954, 0.8763, 0.9954, 0.905, 0.9954, 0.9044, 0.9962, 0.8768, 0.9962, 0.8768, 0.9962, 0.9044, 0.9962, 0.9038, 0.997, 0.8775, 0.997, 0.8775, 0.997, 0.9038, 0.997, 0.9031, 1.0, 0.8782, 1.0, 0.3852, 0.3852, 0.3562, 0.409, 0.3496, 0.399, 0.3767, 0.3767, 0.3767, 0.3767, 0.3496, 0.399, 0.3424, 0.3882, 0.3675, 0.3675, 0.3675, 0.3675, 0.3424, 0.3882, 0.3347, 0.3768, 0.3578, 0.3578, 0.3578, 0.3578, 0.3347, 0.3768, 0.3267, 0.3648, 0.3476, 0.3476, 0.3476, 0.3476, 0.3267, 0.3648, 0.3184, 0.3524, 0.3371, 0.3371, 0.3371, 0.3371, 0.3184, 0.3524, 0.3099, 0.3397, 0.3263, 0.3263, 0.3263, 0.3263, 0.3099, 0.3397, 0.3014, 0.3269, 0.3154, 0.3154, 0.8438, 0.9908, 0.875, 0.9908, 0.8749, 0.9918, 0.8438, 0.9918, 0.8438, 0.9918, 0.8749, 0.9918, 0.8748, 0.9927, 0.844, 0.9927, 0.844, 0.9927, 0.8748, 0.9927, 0.8745, 0.9937, 0.8442, 0.9937, 0.8442, 0.9937, 0.8745, 0.9937, 0.8742, 0.9946, 0.8446, 0.9946, 0.8446, 0.9946, 0.8742, 0.9946, 0.8737, 0.9954, 0.845, 0.9954, 0.845, 0.9954, 0.8737, 0.9954, 0.8732, 0.9962, 0.8456, 0.9962, 0.8456, 0.9962, 0.8732, 0.9962, 0.8725, 0.997, 0.8462, 0.997, 0.8462, 0.997, 0.8725, 0.997, 0.8718, 1.0, 0.8469, 1.0, 0.409, 0.3562, 0.3852, 0.3852, 0.3767, 0.3767, 0.399, 0.3496, 0.399, 0.3496, 0.3767, 0.3767, 0.3675, 0.3675, 0.3882, 0.3424, 0.3882, 0.3424, 0.3675, 0.3675, 0.3578, 0.3578, 0.3768, 0.3347, 0.3768, 0.3347, 0.3578, 0.3578, 0.3476, 0.3476, 0.3648, 0.3267, 0.3648, 0.3267, 0.3476, 0.3476, 0.3371, 0.3371, 0.3524, 0.3184, 0.3524, 0.3184, 0.3371, 0.3371, 0.3263, 0.3263, 0.3397, 0.3099, 0.3397, 0.3099, 0.3263, 0.3263, 0.3154, 0.3154, 0.3269, 0.3014, 0.8125, 0.9908, 0.8438, 0.9908, 0.8437, 0.9918, 0.8126, 0.9918, 0.8126, 0.9918, 0.8437, 0.9918, 0.8435, 0.9927, 0.8127, 0.9927, 0.8127, 0.9927, 0.8435, 0.9927, 0.8433, 0.9937, 0.813, 0.9937, 0.813, 0.9937, 0.8433, 0.9937, 0.8429, 0.9946, 0.8133, 0.9946, 0.8133, 0.9946, 0.8429, 0.9946, 0.8425, 0.9954, 0.8138, 0.9954, 0.8138, 0.9954, 0.8425, 0.9954, 0.8419, 0.9962, 0.8143, 0.9962, 0.8143, 0.9962, 0.8419, 0.9962, 0.8413, 0.997, 0.815, 0.997, 0.815, 0.997, 0.8413, 0.997, 0.8406, 1.0, 0.8157, 1.0, 0.4266, 0.3232, 0.409, 0.3562, 0.399, 0.3496, 0.4155, 0.3186, 0.4155, 0.3186, 0.399, 0.3496, 0.3882, 0.3424, 0.4036, 0.3136, 0.4036, 0.3136, 0.3882, 0.3424, 0.3768, 0.3347, 0.3909, 0.3084, 0.3909, 0.3084, 0.3768, 0.3347, 0.3648, 0.3267, 0.3776, 0.3028, 0.3776, 0.3028, 0.3648, 0.3267, 0.3524, 0.3184, 0.3638, 0.2971, 0.3638, 0.2971, 0.3524, 0.3184, 0.3397, 0.3099, 0.3497, 0.2913, 0.3497, 0.2913, 0.3397, 0.3099, 0.3269, 0.3014, 0.3354, 0.2854, 0.7812, 0.9908, 0.8125, 0.9908, 0.8124, 0.9918, 0.7813, 0.9918, 0.7813, 0.9918, 0.8124, 0.9918, 0.8123, 0.9927, 0.7815, 0.9927, 0.7815, 0.9927, 0.8123, 0.9927, 0.812, 0.9937, 0.7817, 0.9937, 0.7817, 0.9937, 0.812, 0.9937, 0.8117, 0.9946, 0.7821, 0.9946, 0.7821, 0.9946, 0.8117, 0.9946, 0.8112, 0.9954, 0.7825, 0.9954, 0.7825, 0.9954, 0.8112, 0.9954, 0.8107, 0.9962, 0.7831, 0.9962, 0.7831, 0.9962, 0.8107, 0.9962, 0.81, 0.997, 0.7837, 0.997, 0.7837, 0.997, 0.81, 0.997, 0.8093, 1.0, 0.7844, 1.0, 0.4375, 0.2873, 0.4266, 0.3232, 0.4155, 0.3186, 0.4257, 0.285, 0.4257, 0.285, 0.4155, 0.3186, 0.4036, 0.3136, 0.413, 0.2824, 0.413, 0.2824, 0.4036, 0.3136, 0.3909, 0.3084, 0.3995, 0.2797, 0.3995, 0.2797, 0.3909, 0.3084, 0.3776, 0.3028, 0.3854, 0.2769, 0.3854, 0.2769, 0.3776, 0.3028, 0.3638, 0.2971, 0.3708, 0.274, 0.3708, 0.274, 0.3638, 0.2971, 0.3497, 0.2913, 0.3558, 0.271, 0.3558, 0.271, 0.3497, 0.2913, 0.3354, 0.2854, 0.3407, 0.268, 0.75, 0.9908, 0.7812, 0.9908, 0.7812, 0.9918, 0.7501, 0.9918, 0.7501, 0.9918, 0.7812, 0.9918, 0.781, 0.9927, 0.7502, 0.9927, 0.7502, 0.9927, 0.781, 0.9927, 0.7808, 0.9937, 0.7505, 0.9937, 0.7505, 0.9937, 0.7808, 0.9937, 0.7804, 0.9946, 0.7508, 0.9946, 0.7508, 0.9946, 0.7804, 0.9946, 0.78, 0.9954, 0.7513, 0.9954, 0.7513, 0.9954, 0.78, 0.9954, 0.7794, 0.9962, 0.7518, 0.9962, 0.7518, 0.9962, 0.7794, 0.9962, 0.7788, 0.997, 0.7525, 0.997, 0.7525, 0.997, 0.7788, 0.997, 0.7781, 1.0, 0.7532, 1.0, 0.4412, 0.25, 0.4375, 0.2873, 0.4257, 0.285, 0.4292, 0.25, 0.4292, 0.25, 0.4257, 0.285, 0.413, 0.2824, 0.4162, 0.25, 0.4162, 0.25, 0.413, 0.2824, 0.3995, 0.2797, 0.4025, 0.25, 0.4025, 0.25, 0.3995, 0.2797, 0.3854, 0.2769, 0.3881, 0.25, 0.3881, 0.25, 0.3854, 0.2769, 0.3708, 0.274, 0.3731, 0.25, 0.3731, 0.25, 0.3708, 0.274, 0.3558, 0.271, 0.3579, 0.25, 0.3579, 0.25, 0.3558, 0.271, 0.3407, 0.268, 0.3425, 0.25, 0.7188, 0.9908, 0.75, 0.9908, 0.7499, 0.9918, 0.7188, 0.9918, 0.7188, 0.9918, 0.7499, 0.9918, 0.7498, 0.9927, 0.719, 0.9927, 0.719, 0.9927, 0.7498, 0.9927, 0.7495, 0.9937, 0.7192, 0.9937, 0.7192, 0.9937, 0.7495, 0.9937, 0.7492, 0.9946, 0.7196, 0.9946, 0.7196, 0.9946, 0.7492, 0.9946, 0.7487, 0.9954, 0.72, 0.9954, 0.72, 0.9954, 0.7487, 0.9954, 0.7482, 0.9962, 0.7206, 0.9962, 0.7206, 0.9962, 0.7482, 0.9962, 0.7475, 0.997, 0.7212, 0.997, 0.7212, 0.997, 0.7475, 0.997, 0.7468, 1.0, 0.7219, 1.0, 0.4375, 0.2127, 0.4412, 0.25, 0.4292, 0.25, 0.4257, 0.215, 0.4257, 0.215, 0.4292, 0.25, 0.4162, 0.25, 0.413, 0.2176, 0.413, 0.2176, 0.4162, 0.25, 0.4025, 0.25, 0.3995, 0.2203, 0.3995, 0.2203, 0.4025, 0.25, 0.3881, 0.25, 0.3854, 0.2231, 0.3854, 0.2231, 0.3881, 0.25, 0.3731, 0.25, 0.3708, 0.226, 0.3708, 0.226, 0.3731, 0.25, 0.3579, 0.25, 0.3558, 0.229, 0.3558, 0.229, 0.3579, 0.25, 0.3425, 0.25, 0.3407, 0.232, 0.6875, 0.9908, 0.7188, 0.9908, 0.7187, 0.9918, 0.6876, 0.9918, 0.6876, 0.9918, 0.7187, 0.9918, 0.7185, 0.9927, 0.6877, 0.9927, 0.6877, 0.9927, 0.7185, 0.9927, 0.7183, 0.9937, 0.688, 0.9937, 0.688, 0.9937, 0.7183, 0.9937, 0.7179, 0.9946, 0.6883, 0.9946, 0.6883, 0.9946, 0.7179, 0.9946, 0.7175, 0.9954, 0.6888, 0.9954, 0.6888, 0.9954, 0.7175, 0.9954, 0.7169, 0.9962, 0.6893, 0.9962, 0.6893, 0.9962, 0.7169, 0.9962, 0.7163, 0.997, 0.69, 0.997, 0.69, 0.997, 0.7163, 0.997, 0.7156, 1.0, 0.6907, 1.0, 0.4266, 0.1768, 0.4375, 0.2127, 0.4257, 0.215, 0.4155, 0.1814, 0.4155, 0.1814, 0.4257, 0.215, 0.413, 0.2176, 0.4036, 0.1864, 0.4036, 0.1864, 0.413, 0.2176, 0.3995, 0.2203, 0.3909, 0.1916, 0.3909, 0.1916, 0.3995, 0.2203, 0.3854, 0.2231, 0.3776, 0.1972, 0.3776, 0.1972, 0.3854, 0.2231, 0.3708, 0.226, 0.3638, 0.2029, 0.3638, 0.2029, 0.3708, 0.226, 0.3558, 0.229, 0.3497, 0.2087, 0.3497, 0.2087, 0.3558, 0.229, 0.3407, 0.232, 0.3354, 0.2146, 0.6562, 0.9908, 0.6875, 0.9908, 0.6874, 0.9918, 0.6563, 0.9918, 0.6563, 0.9918, 0.6874, 0.9918, 0.6873, 0.9927, 0.6565, 0.9927, 0.6565, 0.9927, 0.6873, 0.9927, 0.687, 0.9937, 0.6567, 0.9937, 0.6567, 0.9937, 0.687, 0.9937, 0.6867, 0.9946, 0.6571, 0.9946, 0.6571, 0.9946, 0.6867, 0.9946, 0.6862, 0.9954, 0.6575, 0.9954, 0.6575, 0.9954, 0.6862, 0.9954, 0.6857, 0.9962, 0.6581, 0.9962, 0.6581, 0.9962, 0.6857, 0.9962, 0.685, 0.997, 0.6587, 0.997, 0.6587, 0.997, 0.685, 0.997, 0.6843, 1.0, 0.6594, 1.0, 0.409, 0.1438, 0.4266, 0.1768, 0.4155, 0.1814, 0.399, 0.1504, 0.399, 0.1504, 0.4155, 0.1814, 0.4036, 0.1864, 0.3882, 0.1576, 0.3882, 0.1576, 0.4036, 0.1864, 0.3909, 0.1916, 0.3768, 0.1653, 0.3768, 0.1653, 0.3909, 0.1916, 0.3776, 0.1972, 0.3648, 0.1733, 0.3648, 0.1733, 0.3776, 0.1972, 0.3638, 0.2029, 0.3524, 0.1816, 0.3524, 0.1816, 0.3638, 0.2029, 0.3497, 0.2087, 0.3397, 0.1901, 0.3397, 0.1901, 0.3497, 0.2087, 0.3354, 0.2146, 0.3269, 0.1986, 0.625, 0.9908, 0.6562, 0.9908, 0.6562, 0.9918, 0.6251, 0.9918, 0.6251, 0.9918, 0.6562, 0.9918, 0.656, 0.9927, 0.6252, 0.9927, 0.6252, 0.9927, 0.656, 0.9927, 0.6558, 0.9937, 0.6255, 0.9937, 0.6255, 0.9937, 0.6558, 0.9937, 0.6554, 0.9946, 0.6258, 0.9946, 0.6258, 0.9946, 0.6554, 0.9946, 0.655, 0.9954, 0.6263, 0.9954, 0.6263, 0.9954, 0.655, 0.9954, 0.6544, 0.9962, 0.6268, 0.9962, 0.6268, 0.9962, 0.6544, 0.9962, 0.6538, 0.997, 0.6275, 0.997, 0.6275, 0.997, 0.6538, 0.997, 0.6531, 1.0, 0.6282, 1.0, 0.3852, 0.1148, 0.409, 0.1438, 0.399, 0.1504, 0.3767, 0.1233, 0.3767, 0.1233, 0.399, 0.1504, 0.3882, 0.1576, 0.3675, 0.1325, 0.3675, 0.1325, 0.3882, 0.1576, 0.3768, 0.1653, 0.3578, 0.1422, 0.3578, 0.1422, 0.3768, 0.1653, 0.3648, 0.1733, 0.3476, 0.1524, 0.3476, 0.1524, 0.3648, 0.1733, 0.3524, 0.1816, 0.3371, 0.1629, 0.3371, 0.1629, 0.3524, 0.1816, 0.3397, 0.1901, 0.3263, 0.1737, 0.3263, 0.1737, 0.3397, 0.1901, 0.3269, 0.1986, 0.3154, 0.1846, 0.5938, 0.9908, 0.625, 0.9908, 0.6249, 0.9918, 0.5938, 0.9918, 0.5938, 0.9918, 0.6249, 0.9918, 0.6248, 0.9927, 0.594, 0.9927, 0.594, 0.9927, 0.6248, 0.9927, 0.6245, 0.9937, 0.5942, 0.9937, 0.5942, 0.9937, 0.6245, 0.9937, 0.6242, 0.9946, 0.5946, 0.9946, 0.5946, 0.9946, 0.6242, 0.9946, 0.6237, 0.9954, 0.595, 0.9954, 0.595, 0.9954, 0.6237, 0.9954, 0.6232, 0.9962, 0.5956, 0.9962, 0.5956, 0.9962, 0.6232, 0.9962, 0.6225, 0.997, 0.5962, 0.997, 0.5962, 0.997, 0.6225, 0.997, 0.6218, 1.0, 0.5969, 1.0, 0.3562, 0.09103, 0.3852, 0.1148, 0.3767, 0.1233, 0.3496, 0.101, 0.3496, 0.101, 0.3767, 0.1233, 0.3675, 0.1325, 0.3424, 0.1118, 0.3424, 0.1118, 0.3675, 0.1325, 0.3578, 0.1422, 0.3347, 0.1232, 0.3347, 0.1232, 0.3578, 0.1422, 0.3476, 0.1524, 0.3267, 0.1352, 0.3267, 0.1352, 0.3476, 0.1524, 0.3371, 0.1629, 0.3184, 0.1476, 0.3184, 0.1476, 0.3371, 0.1629, 0.3263, 0.1737, 0.3099, 0.1603, 0.3099, 0.1603, 0.3263, 0.1737, 0.3154, 0.1846, 0.3014, 0.1731, 0.5625, 0.9908, 0.5938, 0.9908, 0.5937, 0.9918, 0.5626, 0.9918, 0.5626, 0.9918, 0.5937, 0.9918, 0.5935, 0.9927, 0.5627, 0.9927, 0.5627, 0.9927, 0.5935, 0.9927, 0.5933, 0.9937, 0.563, 0.9937, 0.563, 0.9937, 0.5933, 0.9937, 0.5929, 0.9946, 0.5633, 0.9946, 0.5633, 0.9946, 0.5929, 0.9946, 0.5925, 0.9954, 0.5638, 0.9954, 0.5638, 0.9954, 0.5925, 0.9954, 0.5919, 0.9962, 0.5643, 0.9962, 0.5643, 0.9962, 0.5919, 0.9962, 0.5913, 0.997, 0.565, 0.997, 0.565, 0.997, 0.5913, 0.997, 0.5906, 1.0, 0.5657, 1.0, 0.3232, 0.07337, 0.3562, 0.09103, 0.3496, 0.101, 0.3186, 0.08445, 0.3186, 0.08445, 0.3496, 0.101, 0.3424, 0.1118, 0.3136, 0.09642, 0.3136, 0.09642, 0.3424, 0.1118, 0.3347, 0.1232, 0.3084, 0.1091, 0.3084, 0.1091, 0.3347, 0.1232, 0.3267, 0.1352, 0.3028, 0.1224, 0.3028, 0.1224, 0.3267, 0.1352, 0.3184, 0.1476, 0.2971, 0.1362, 0.2971, 0.1362, 0.3184, 0.1476, 0.3099, 0.1603, 0.2913, 0.1503, 0.2913, 0.1503, 0.3099, 0.1603, 0.3014, 0.1731, 0.2854, 0.1646, 0.5312, 0.9908, 0.5625, 0.9908, 0.5624, 0.9918, 0.5313, 0.9918, 0.5313, 0.9918, 0.5624, 0.9918, 0.5623, 0.9927, 0.5315, 0.9927, 0.5315, 0.9927, 0.5623, 0.9927, 0.562, 0.9937, 0.5317, 0.9937, 0.5317, 0.9937, 0.562, 0.9937, 0.5617, 0.9946, 0.5321, 0.9946, 0.5321, 0.9946, 0.5617, 0.9946, 0.5612, 0.9954, 0.5325, 0.9954, 0.5325, 0.9954, 0.5612, 0.9954, 0.5607, 0.9962, 0.5331, 0.9962, 0.5331, 0.9962, 0.5607, 0.9962, 0.56, 0.997, 0.5337, 0.997, 0.5337, 0.997, 0.56, 0.997, 0.5593, 1.0, 0.5344, 1.0, 0.2873, 0.06249, 0.3232, 0.07337, 0.3186, 0.08445, 0.285, 0.07426, 0.285, 0.07426, 0.3186, 0.08445, 0.3136, 0.09642, 0.2824, 0.08696, 0.2824, 0.08696, 0.3136, 0.09642, 0.3084, 0.1091, 0.2797, 0.1005, 0.2797, 0.1005, 0.3084, 0.1091, 0.3028, 0.1224, 0.2769, 0.1146, 0.2769, 0.1146, 0.3028, 0.1224, 0.2971, 0.1362, 0.274, 0.1292, 0.274, 0.1292, 0.2971, 0.1362, 0.2913, 0.1503, 0.271, 0.1442, 0.271, 0.1442, 0.2913, 0.1503, 0.2854, 0.1646, 0.268, 0.1593, 0.5, 0.9908, 0.5312, 0.9908, 0.5312, 0.9918, 0.5001, 0.9918, 0.5001, 0.9918, 0.5312, 0.9918, 0.531, 0.9927, 0.5002, 0.9927, 0.5002, 0.9927, 0.531, 0.9927, 0.5308, 0.9937, 0.5005, 0.9937, 0.5005, 0.9937, 0.5308, 0.9937, 0.5304, 0.9946, 0.5008, 0.9946, 0.5008, 0.9946, 0.5304, 0.9946, 0.53, 0.9954, 0.5013, 0.9954, 0.5013, 0.9954, 0.53, 0.9954, 0.5294, 0.9962, 0.5018, 0.9962, 0.5018, 0.9962, 0.5294, 0.9962, 0.5288, 0.997, 0.5025, 0.997, 0.5025, 0.997, 0.5288, 0.997, 0.5281, 1.0, 0.5032, 1.0, 0.25, 0.05881, 0.2873, 0.06249, 0.285, 0.07426, 0.25, 0.07081, 0.25, 0.07081, 0.285, 0.07426, 0.2824, 0.08696, 0.25, 0.08376, 0.25, 0.08376, 0.2824, 0.08696, 0.2797, 0.1005, 0.25, 0.09752, 0.25, 0.09752, 0.2797, 0.1005, 0.2769, 0.1146, 0.25, 0.1119, 0.25, 0.1119, 0.2769, 0.1146, 0.274, 0.1292, 0.25, 0.1269, 0.25, 0.1269, 0.274, 0.1292, 0.271, 0.1442, 0.25, 0.1421, 0.25, 0.1421, 0.271, 0.1442, 0.268, 0.1593, 0.25, 0.1575, 0.4688, 0.9908, 0.5, 0.9908, 0.4999, 0.9918, 0.4688, 0.9918, 0.4688, 0.9918, 0.4999, 0.9918, 0.4998, 0.9927, 0.469, 0.9927, 0.469, 0.9927, 0.4998, 0.9927, 0.4995, 0.9937, 0.4692, 0.9937, 0.4692, 0.9937, 0.4995, 0.9937, 0.4992, 0.9946, 0.4696, 0.9946, 0.4696, 0.9946, 0.4992, 0.9946, 0.4987, 0.9954, 0.47, 0.9954, 0.47, 0.9954, 0.4987, 0.9954, 0.4982, 0.9962, 0.4706, 0.9962, 0.4706, 0.9962, 0.4982, 0.9962, 0.4975, 0.997, 0.4712, 0.997, 0.4712, 0.997, 0.4975, 0.997, 0.4968, 1.0, 0.4719, 1.0, 0.2127, 0.06249, 0.25, 0.05881, 0.25, 0.07081, 0.215, 0.07426, 0.215, 0.07426, 0.25, 0.07081, 0.25, 0.08376, 0.2176, 0.08696, 0.2176, 0.08696, 0.25, 0.08376, 0.25, 0.09752, 0.2203, 0.1005, 0.2203, 0.1005, 0.25, 0.09752, 0.25, 0.1119, 0.2231, 0.1146, 0.2231, 0.1146, 0.25, 0.1119, 0.25, 0.1269, 0.226, 0.1292, 0.226, 0.1292, 0.25, 0.1269, 0.25, 0.1421, 0.229, 0.1442, 0.229, 0.1442, 0.25, 0.1421, 0.25, 0.1575, 0.232, 0.1593, 0.4375, 0.9908, 0.4688, 0.9908, 0.4687, 0.9918, 0.4376, 0.9918, 0.4376, 0.9918, 0.4687, 0.9918, 0.4685, 0.9927, 0.4377, 0.9927, 0.4377, 0.9927, 0.4685, 0.9927, 0.4683, 0.9937, 0.438, 0.9937, 0.438, 0.9937, 0.4683, 0.9937, 0.4679, 0.9946, 0.4383, 0.9946, 0.4383, 0.9946, 0.4679, 0.9946, 0.4675, 0.9954, 0.4388, 0.9954, 0.4388, 0.9954, 0.4675, 0.9954, 0.4669, 0.9962, 0.4393, 0.9962, 0.4393, 0.9962, 0.4669, 0.9962, 0.4663, 0.997, 0.44, 0.997, 0.44, 0.997, 0.4663, 0.997, 0.4656, 1.0, 0.4407, 1.0, 0.1768, 0.07337, 0.2127, 0.06249, 0.215, 0.07426, 0.1814, 0.08445, 0.1814, 0.08445, 0.215, 0.07426, 0.2176, 0.08696, 0.1864, 0.09642, 0.1864, 0.09642, 0.2176, 0.08696, 0.2203, 0.1005, 0.1916, 0.1091, 0.1916, 0.1091, 0.2203, 0.1005, 0.2231, 0.1146, 0.1972, 0.1224, 0.1972, 0.1224, 0.2231, 0.1146, 0.226, 0.1292, 0.2029, 0.1362, 0.2029, 0.1362, 0.226, 0.1292, 0.229, 0.1442, 0.2087, 0.1503, 0.2087, 0.1503, 0.229, 0.1442, 0.232, 0.1593, 0.2146, 0.1646, 0.4062, 0.9908, 0.4375, 0.9908, 0.4374, 0.9918, 0.4063, 0.9918, 0.4063, 0.9918, 0.4374, 0.9918, 0.4373, 0.9927, 0.4065, 0.9927, 0.4065, 0.9927, 0.4373, 0.9927, 0.437, 0.9937, 0.4067, 0.9937, 0.4067, 0.9937, 0.437, 0.9937, 0.4367, 0.9946, 0.4071, 0.9946, 0.4071, 0.9946, 0.4367, 0.9946, 0.4362, 0.9954, 0.4075, 0.9954, 0.4075, 0.9954, 0.4362, 0.9954, 0.4357, 0.9962, 0.4081, 0.9962, 0.4081, 0.9962, 0.4357, 0.9962, 0.435, 0.997, 0.4087, 0.997, 0.4087, 0.997, 0.435, 0.997, 0.4343, 1.0, 0.4094, 1.0, 0.1438, 0.09103, 0.1768, 0.07337, 0.1814, 0.08445, 0.1504, 0.101, 0.1504, 0.101, 0.1814, 0.08445, 0.1864, 0.09642, 0.1576, 0.1118, 0.1576, 0.1118, 0.1864, 0.09642, 0.1916, 0.1091, 0.1653, 0.1232, 0.1653, 0.1232, 0.1916, 0.1091, 0.1972, 0.1224, 0.1733, 0.1352, 0.1733, 0.1352, 0.1972, 0.1224, 0.2029, 0.1362, 0.1816, 0.1476, 0.1816, 0.1476, 0.2029, 0.1362, 0.2087, 0.1503, 0.1901, 0.1603, 0.1901, 0.1603, 0.2087, 0.1503, 0.2146, 0.1646, 0.1986, 0.1731, 0.375, 0.9908, 0.4062, 0.9908, 0.4062, 0.9918, 0.3751, 0.9918, 0.3751, 0.9918, 0.4062, 0.9918, 0.406, 0.9927, 0.3752, 0.9927, 0.3752, 0.9927, 0.406, 0.9927, 0.4058, 0.9937, 0.3755, 0.9937, 0.3755, 0.9937, 0.4058, 0.9937, 0.4054, 0.9946, 0.3758, 0.9946, 0.3758, 0.9946, 0.4054, 0.9946, 0.405, 0.9954, 0.3763, 0.9954, 0.3763, 0.9954, 0.405, 0.9954, 0.4044, 0.9962, 0.3768, 0.9962, 0.3768, 0.9962, 0.4044, 0.9962, 0.4038, 0.997, 0.3775, 0.997, 0.3775, 0.997, 0.4038, 0.997, 0.4031, 1.0, 0.3782, 1.0, 0.1148, 0.1148, 0.1438, 0.09103, 0.1504, 0.101, 0.1233, 0.1233, 0.1233, 0.1233, 0.1504, 0.101, 0.1576, 0.1118, 0.1325, 0.1325, 0.1325, 0.1325, 0.1576, 0.1118, 0.1653, 0.1232, 0.1422, 0.1422, 0.1422, 0.1422, 0.1653, 0.1232, 0.1733, 0.1352, 0.1524, 0.1524, 0.1524, 0.1524, 0.1733, 0.1352, 0.1816, 0.1476, 0.1629, 0.1629, 0.1629, 0.1629, 0.1816, 0.1476, 0.1901, 0.1603, 0.1737, 0.1737, 0.1737, 0.1737, 0.1901, 0.1603, 0.1986, 0.1731, 0.1846, 0.1846, 0.3438, 0.9908, 0.375, 0.9908, 0.3749, 0.9918, 0.3438, 0.9918, 0.3438, 0.9918, 0.3749, 0.9918, 0.3748, 0.9927, 0.344, 0.9927, 0.344, 0.9927, 0.3748, 0.9927, 0.3745, 0.9937, 0.3442, 0.9937, 0.3442, 0.9937, 0.3745, 0.9937, 0.3742, 0.9946, 0.3446, 0.9946, 0.3446, 0.9946, 0.3742, 0.9946, 0.3737, 0.9954, 0.345, 0.9954, 0.345, 0.9954, 0.3737, 0.9954, 0.3732, 0.9962, 0.3456, 0.9962, 0.3456, 0.9962, 0.3732, 0.9962, 0.3725, 0.997, 0.3462, 0.997, 0.3462, 0.997, 0.3725, 0.997, 0.3718, 1.0, 0.3469, 1.0, 0.09103, 0.1438, 0.1148, 0.1148, 0.1233, 0.1233, 0.101, 0.1504, 0.101, 0.1504, 0.1233, 0.1233, 0.1325, 0.1325, 0.1118, 0.1576, 0.1118, 0.1576, 0.1325, 0.1325, 0.1422, 0.1422, 0.1232, 0.1653, 0.1232, 0.1653, 0.1422, 0.1422, 0.1524, 0.1524, 0.1352, 0.1733, 0.1352, 0.1733, 0.1524, 0.1524, 0.1629, 0.1629, 0.1476, 0.1816, 0.1476, 0.1816, 0.1629, 0.1629, 0.1737, 0.1737, 0.1603, 0.1901, 0.1603, 0.1901, 0.1737, 0.1737, 0.1846, 0.1846, 0.1731, 0.1986, 0.3125, 0.9908, 0.3438, 0.9908, 0.3437, 0.9918, 0.3126, 0.9918, 0.3126, 0.9918, 0.3437, 0.9918, 0.3435, 0.9927, 0.3127, 0.9927, 0.3127, 0.9927, 0.3435, 0.9927, 0.3433, 0.9937, 0.313, 0.9937, 0.313, 0.9937, 0.3433, 0.9937, 0.3429, 0.9946, 0.3133, 0.9946, 0.3133, 0.9946, 0.3429, 0.9946, 0.3425, 0.9954, 0.3138, 0.9954, 0.3138, 0.9954, 0.3425, 0.9954, 0.3419, 0.9962, 0.3143, 0.9962, 0.3143, 0.9962, 0.3419, 0.9962, 0.3413, 0.997, 0.315, 0.997, 0.315, 0.997, 0.3413, 0.997, 0.3406, 1.0, 0.3157, 1.0, 0.07337, 0.1768, 0.09103, 0.1438, 0.101, 0.1504, 0.08445, 0.1814, 0.08445, 0.1814, 0.101, 0.1504, 0.1118, 0.1576, 0.09642, 0.1864, 0.09642, 0.1864, 0.1118, 0.1576, 0.1232, 0.1653, 0.1091, 0.1917, 0.1091, 0.1917, 0.1232, 0.1653, 0.1352, 0.1733, 0.1224, 0.1972, 0.1224, 0.1972, 0.1352, 0.1733, 0.1476, 0.1816, 0.1362, 0.2029, 0.1362, 0.2029, 0.1476, 0.1816, 0.1603, 0.1901, 0.1503, 0.2087, 0.1503, 0.2087, 0.1603, 0.1901, 0.1731, 0.1986, 0.1646, 0.2146, 0.2812, 0.9908, 0.3125, 0.9908, 0.3124, 0.9918, 0.2813, 0.9918, 0.2813, 0.9918, 0.3124, 0.9918, 0.3123, 0.9927, 0.2815, 0.9927, 0.2815, 0.9927, 0.3123, 0.9927, 0.312, 0.9937, 0.2817, 0.9937, 0.2817, 0.9937, 0.312, 0.9937, 0.3117, 0.9946, 0.2821, 0.9946, 0.2821, 0.9946, 0.3117, 0.9946, 0.3112, 0.9954, 0.2825, 0.9954, 0.2825, 0.9954, 0.3112, 0.9954, 0.3107, 0.9962, 0.2831, 0.9962, 0.2831, 0.9962, 0.3107, 0.9962, 0.31, 0.997, 0.2837, 0.997, 0.2837, 0.997, 0.31, 0.997, 0.3093, 1.0, 0.2844, 1.0, 0.06249, 0.2127, 0.07337, 0.1768, 0.08445, 0.1814, 0.07426, 0.215, 0.07426, 0.215, 0.08445, 0.1814, 0.09642, 0.1864, 0.08696, 0.2176, 0.08696, 0.2176, 0.09642, 0.1864, 0.1091, 0.1917, 0.1005, 0.2203, 0.1005, 0.2203, 0.1091, 0.1917, 0.1224, 0.1972, 0.1146, 0.2231, 0.1146, 0.2231, 0.1224, 0.1972, 0.1362, 0.2029, 0.1292, 0.226, 0.1292, 0.226, 0.1362, 0.2029, 0.1503, 0.2087, 0.1442, 0.229, 0.1442, 0.229, 0.1503, 0.2087, 0.1646, 0.2146, 0.1593, 0.232, 0.25, 0.9908, 0.2812, 0.9908, 0.2812, 0.9918, 0.2501, 0.9918, 0.2501, 0.9918, 0.2812, 0.9918, 0.281, 0.9927, 0.2502, 0.9927, 0.2502, 0.9927, 0.281, 0.9927, 0.2808, 0.9937, 0.2505, 0.9937, 0.2505, 0.9937, 0.2808, 0.9937, 0.2804, 0.9946, 0.2508, 0.9946, 0.2508, 0.9946, 0.2804, 0.9946, 0.28, 0.9954, 0.2513, 0.9954, 0.2513, 0.9954, 0.28, 0.9954, 0.2794, 0.9962, 0.2518, 0.9962, 0.2518, 0.9962, 0.2794, 0.9962, 0.2788, 0.997, 0.2525, 0.997, 0.2525, 0.997, 0.2788, 0.997, 0.2781, 1.0, 0.2532, 1.0, 0.05881, 0.25, 0.06249, 0.2127, 0.07426, 0.215, 0.07081, 0.25, 0.07081, 0.25, 0.07426, 0.215, 0.08696, 0.2176, 0.08376, 0.25, 0.08376, 0.25, 0.08696, 0.2176, 0.1005, 0.2203, 0.09752, 0.25, 0.09752, 0.25, 0.1005, 0.2203, 0.1146, 0.2231, 0.1119, 0.25, 0.1119, 0.25, 0.1146, 0.2231, 0.1292, 0.226, 0.1269, 0.25, 0.1269, 0.25, 0.1292, 0.226, 0.1442, 0.229, 0.1421, 0.25, 0.1421, 0.25, 0.1442, 0.229, 0.1593, 0.232, 0.1575, 0.25, 0.2188, 0.9908, 0.25, 0.9908, 0.2499, 0.9918, 0.2188, 0.9918, 0.2188, 0.9918, 0.2499, 0.9918, 0.2498, 0.9927, 0.219, 0.9927, 0.219, 0.9927, 0.2498, 0.9927, 0.2495, 0.9937, 0.2192, 0.9937, 0.2192, 0.9937, 0.2495, 0.9937, 0.2492, 0.9946, 0.2196, 0.9946, 0.2196, 0.9946, 0.2492, 0.9946, 0.2487, 0.9954, 0.22, 0.9954, 0.22, 0.9954, 0.2487, 0.9954, 0.2482, 0.9962, 0.2206, 0.9962, 0.2206, 0.9962, 0.2482, 0.9962, 0.2475, 0.997, 0.2212, 0.997, 0.2212, 0.997, 0.2475, 0.997, 0.2468, 1.0, 0.2219, 1.0, 0.06249, 0.2873, 0.05881, 0.25, 0.07081, 0.25, 0.07426, 0.285, 0.07426, 0.285, 0.07081, 0.25, 0.08376, 0.25, 0.08696, 0.2824, 0.08696, 0.2824, 0.08376, 0.25, 0.09752, 0.25, 0.1005, 0.2797, 0.1005, 0.2797, 0.09752, 0.25, 0.1119, 0.25, 0.1146, 0.2769, 0.1146, 0.2769, 0.1119, 0.25, 0.1269, 0.25, 0.1292, 0.274, 0.1292, 0.274, 0.1269, 0.25, 0.1421, 0.25, 0.1442, 0.271, 0.1442, 0.271, 0.1421, 0.25, 0.1575, 0.25, 0.1593, 0.268, 0.1875, 0.9908, 0.2188, 0.9908, 0.2187, 0.9918, 0.1876, 0.9918, 0.1876, 0.9918, 0.2187, 0.9918, 0.2185, 0.9927, 0.1877, 0.9927, 0.1877, 0.9927, 0.2185, 0.9927, 0.2183, 0.9937, 0.188, 0.9937, 0.188, 0.9937, 0.2183, 0.9937, 0.2179, 0.9946, 0.1883, 0.9946, 0.1883, 0.9946, 0.2179, 0.9946, 0.2175, 0.9954, 0.1888, 0.9954, 0.1888, 0.9954, 0.2175, 0.9954, 0.2169, 0.9962, 0.1893, 0.9962, 0.1893, 0.9962, 0.2169, 0.9962, 0.2163, 0.997, 0.19, 0.997, 0.19, 0.997, 0.2163, 0.997, 0.2156, 1.0, 0.1907, 1.0, 0.07337, 0.3232, 0.06249, 0.2873, 0.07426, 0.285, 0.08445, 0.3186, 0.08445, 0.3186, 0.07426, 0.285, 0.08696, 0.2824, 0.09642, 0.3136, 0.09642, 0.3136, 0.08696, 0.2824, 0.1005, 0.2797, 0.1091, 0.3084, 0.1091, 0.3084, 0.1005, 0.2797, 0.1146, 0.2769, 0.1224, 0.3028, 0.1224, 0.3028, 0.1146, 0.2769, 0.1292, 0.274, 0.1362, 0.2971, 0.1362, 0.2971, 0.1292, 0.274, 0.1442, 0.271, 0.1503, 0.2913, 0.1503, 0.2913, 0.1442, 0.271, 0.1593, 0.268, 0.1646, 0.2854, 0.1562, 0.9908, 0.1875, 0.9908, 0.1874, 0.9918, 0.1563, 0.9918, 0.1563, 0.9918, 0.1874, 0.9918, 0.1873, 0.9927, 0.1565, 0.9927, 0.1565, 0.9927, 0.1873, 0.9927, 0.187, 0.9937, 0.1567, 0.9937, 0.1567, 0.9937, 0.187, 0.9937, 0.1867, 0.9946, 0.1571, 0.9946, 0.1571, 0.9946, 0.1867, 0.9946, 0.1862, 0.9954, 0.1575, 0.9954, 0.1575, 0.9954, 0.1862, 0.9954, 0.1857, 0.9962, 0.1581, 0.9962, 0.1581, 0.9962, 0.1857, 0.9962, 0.185, 0.997, 0.1587, 0.997, 0.1587, 0.997, 0.185, 0.997, 0.1843, 1.0, 0.1594, 1.0, 0.09103, 0.3562, 0.07337, 0.3232, 0.08445, 0.3186, 0.101, 0.3496, 0.101, 0.3496, 0.08445, 0.3186, 0.09642, 0.3136, 0.1118, 0.3424, 0.1118, 0.3424, 0.09642, 0.3136, 0.1091, 0.3084, 0.1232, 0.3347, 0.1232, 0.3347, 0.1091, 0.3084, 0.1224, 0.3028, 0.1352, 0.3267, 0.1352, 0.3267, 0.1224, 0.3028, 0.1362, 0.2971, 0.1476, 0.3184, 0.1476, 0.3184, 0.1362, 0.2971, 0.1503, 0.2913, 0.1603, 0.3099, 0.1603, 0.3099, 0.1503, 0.2913, 0.1646, 0.2854, 0.1731, 0.3014, 0.125, 0.9908, 0.1562, 0.9908, 0.1562, 0.9918, 0.1251, 0.9918, 0.1251, 0.9918, 0.1562, 0.9918, 0.156, 0.9927, 0.1252, 0.9927, 0.1252, 0.9927, 0.156, 0.9927, 0.1558, 0.9937, 0.1255, 0.9937, 0.1255, 0.9937, 0.1558, 0.9937, 0.1554, 0.9946, 0.1258, 0.9946, 0.1258, 0.9946, 0.1554, 0.9946, 0.155, 0.9954, 0.1263, 0.9954, 0.1263, 0.9954, 0.155, 0.9954, 0.1544, 0.9962, 0.1268, 0.9962, 0.1268, 0.9962, 0.1544, 0.9962, 0.1538, 0.997, 0.1275, 0.997, 0.1275, 0.997, 0.1538, 0.997, 0.1531, 1.0, 0.1282, 1.0, 0.1148, 0.3852, 0.09103, 0.3562, 0.101, 0.3496, 0.1233, 0.3767, 0.1233, 0.3767, 0.101, 0.3496, 0.1118, 0.3424, 0.1325, 0.3675, 0.1325, 0.3675, 0.1118, 0.3424, 0.1232, 0.3347, 0.1422, 0.3578, 0.1422, 0.3578, 0.1232, 0.3347, 0.1352, 0.3267, 0.1524, 0.3476, 0.1524, 0.3476, 0.1352, 0.3267, 0.1476, 0.3184, 0.1629, 0.3371, 0.1629, 0.3371, 0.1476, 0.3184, 0.1603, 0.3099, 0.1737, 0.3263, 0.1737, 0.3263, 0.1603, 0.3099, 0.1731, 0.3014, 0.1846, 0.3154, 0.09375, 0.9908, 0.125, 0.9908, 0.1249, 0.9918, 0.0938, 0.9918, 0.0938, 0.9918, 0.1249, 0.9918, 0.1248, 0.9927, 0.09396, 0.9927, 0.09396, 0.9927, 0.1248, 0.9927, 0.1245, 0.9937, 0.09422, 0.9937, 0.09422, 0.9937, 0.1245, 0.9937, 0.1242, 0.9946, 0.09458, 0.9946, 0.09458, 0.9946, 0.1242, 0.9946, 0.1237, 0.9954, 0.09504, 0.9954, 0.09504, 0.9954, 0.1237, 0.9954, 0.1232, 0.9962, 0.09558, 0.9962, 0.09558, 0.9962, 0.1232, 0.9962, 0.1225, 0.997, 0.09622, 0.997, 0.09622, 0.997, 0.1225, 0.997, 0.1218, 1.0, 0.09693, 1.0, 0.1438, 0.409, 0.1148, 0.3852, 0.1233, 0.3767, 0.1504, 0.399, 0.1504, 0.399, 0.1233, 0.3767, 0.1325, 0.3675, 0.1576, 0.3882, 0.1576, 0.3882, 0.1325, 0.3675, 0.1422, 0.3578, 0.1653, 0.3768, 0.1653, 0.3768, 0.1422, 0.3578, 0.1524, 0.3476, 0.1733, 0.3648, 0.1733, 0.3648, 0.1524, 0.3476, 0.1629, 0.3371, 0.1816, 0.3524, 0.1816, 0.3524, 0.1629, 0.3371, 0.1737, 0.3263, 0.1901, 0.3397, 0.1901, 0.3397, 0.1737, 0.3263, 0.1846, 0.3154, 0.1986, 0.3269, 0.0625, 0.9908, 0.09375, 0.9908, 0.0937, 0.9918, 0.06255, 0.9918, 0.06255, 0.9918, 0.0937, 0.9918, 0.09354, 0.9927, 0.06271, 0.9927, 0.06271, 0.9927, 0.09354, 0.9927, 0.09328, 0.9937, 0.06297, 0.9937, 0.06297, 0.9937, 0.09328, 0.9937, 0.09292, 0.9946, 0.06333, 0.9946, 0.06333, 0.9946, 0.09292, 0.9946, 0.09246, 0.9954, 0.06379, 0.9954, 0.06379, 0.9954, 0.09246, 0.9954, 0.09192, 0.9962, 0.06433, 0.9962, 0.06433, 0.9962, 0.09192, 0.9962, 0.09128, 0.997, 0.06497, 0.997, 0.06497, 0.997, 0.09128, 0.997, 0.09057, 1.0, 0.06568, 1.0, 0.1768, 0.4266, 0.1438, 0.409, 0.1504, 0.399, 0.1814, 0.4155, 0.1814, 0.4155, 0.1504, 0.399, 0.1576, 0.3882, 0.1864, 0.4036, 0.1864, 0.4036, 0.1576, 0.3882, 0.1653, 0.3768, 0.1916, 0.3909, 0.1916, 0.3909, 0.1653, 0.3768, 0.1733, 0.3648, 0.1972, 0.3776, 0.1972, 0.3776, 0.1733, 0.3648, 0.1816, 0.3524, 0.2029, 0.3638, 0.2029, 0.3638, 0.1816, 0.3524, 0.1901, 0.3397, 0.2087, 0.3497, 0.2087, 0.3497, 0.1901, 0.3397, 0.1986, 0.3269, 0.2146, 0.3354, 0.03125, 0.9908, 0.0625, 0.9908, 0.06245, 0.9918, 0.0313, 0.9918, 0.0313, 0.9918, 0.06245, 0.9918, 0.06229, 0.9927, 0.03146, 0.9927, 0.03146, 0.9927, 0.06229, 0.9927, 0.06203, 0.9937, 0.03172, 0.9937, 0.03172, 0.9937, 0.06203, 0.9937, 0.06167, 0.9946, 0.03208, 0.9946, 0.03208, 0.9946, 0.06167, 0.9946, 0.06121, 0.9954, 0.03254, 0.9954, 0.03254, 0.9954, 0.06121, 0.9954, 0.06067, 0.9962, 0.03308, 0.9962, 0.03308, 0.9962, 0.06067, 0.9962, 0.06003, 0.997, 0.03372, 0.997, 0.03372, 0.997, 0.06003, 0.997, 0.05932, 1.0, 0.03443, 1.0, 0.2127, 0.4375, 0.1768, 0.4266, 0.1814, 0.4155, 0.215, 0.4257, 0.215, 0.4257, 0.1814, 0.4155, 0.1864, 0.4036, 0.2176, 0.413, 0.2176, 0.413, 0.1864, 0.4036, 0.1916, 0.3909, 0.2203, 0.3995, 0.2203, 0.3995, 0.1916, 0.3909, 0.1972, 0.3776, 0.2231, 0.3854, 0.2231, 0.3854, 0.1972, 0.3776, 0.2029, 0.3638, 0.226, 0.3708, 0.226, 0.3708, 0.2029, 0.3638, 0.2087, 0.3497, 0.229, 0.3558, 0.229, 0.3558, 0.2087, 0.3497, 0.2146, 0.3354, 0.232, 0.3407, 0.0, 0.9908, 0.03125, 0.9908, 0.0312, 0.9918, 5.262e-05, 0.9918, 5.262e-05, 0.9918, 0.0312, 0.9918, 0.03104, 0.9927, 0.0002099, 0.9927, 0.0002099, 0.9927, 0.03104, 0.9927, 0.03078, 0.9937, 0.0004701, 0.9937, 0.0004701, 0.9937, 0.03078, 0.9937, 0.03042, 0.9946, 0.0008304, 0.9946, 0.0008304, 0.9946, 0.03042, 0.9946, 0.02996, 0.9954, 0.001287, 0.9954, 0.001287, 0.9954, 0.02996, 0.9954, 0.02942, 0.9962, 0.001834, 0.9962, 0.001834, 0.9962, 0.02942, 0.9962, 0.02878, 0.997, 0.002467, 0.997, 0.002467, 0.997, 0.02878, 0.997, 0.02807, 1.0, 0.003178, 1.0, 0.25, 0.4412, 0.2127, 0.4375, 0.215, 0.4257, 0.25, 0.4292, 0.25, 0.4292, 0.215, 0.4257, 0.2176, 0.413, 0.25, 0.4162, 0.25, 0.4162, 0.2176, 0.413, 0.2203, 0.3995, 0.25, 0.4025, 0.25, 0.4025, 0.2203, 0.3995, 0.2231, 0.3854, 0.25, 0.3881, 0.25, 0.3881, 0.2231, 0.3854, 0.226, 0.3708, 0.25, 0.3731, 0.25, 0.3731, 0.226, 0.3708, 0.229, 0.3558, 0.25, 0.3579, 0.25, 0.3579, 0.229, 0.3558, 0.232, 0.3407, 0.25, 0.3425, 0.268, 0.3407, 0.25, 0.3425, 0.232, 0.3407, 0.2146, 0.3354, 0.1986, 0.3269, 0.1846, 0.3154, 0.1731, 0.3014, 0.1646, 0.2854, 0.1593, 0.268, 0.1575, 0.25, 0.1593, 0.232, 0.1646, 0.2146, 0.1731, 0.1986, 0.1846, 0.1846, 0.1986, 0.1731, 0.2146, 0.1646, 0.232, 0.1593, 0.25, 0.1575, 0.268, 0.1593, 0.2854, 0.1646, 0.3014, 0.1731, 0.3154, 0.1846, 0.3269, 0.1986, 0.3354, 0.2146, 0.3407, 0.232, 0.3425, 0.25, 0.3407, 0.268, 0.3354, 0.2854, 0.3269, 0.3014, 0.3154, 0.3154, 0.3014, 0.3269, 0.2854, 0.3354])
me_cylinder.use_remesh_preserve_volume = False
me_cylinder.use_remesh_preserve_attributes = False
me_cylinder.use_mirror_vertex_groups = False
me_cylinder.update()

# ---- objects
ob_light = bpy.data.objects.new('Light', light_light)
ob_camera = bpy.data.objects.new('Camera', cam_camera)
ob_cylinder = bpy.data.objects.new('Cylinder', me_cylinder)

# ---- transforms, parenting, visibility, modifiers, constraints
ob_light.location = (4.076, 1.005, 5.904)
ob_light.rotation_euler = (0.6503, 0.05522, 1.866)
ob_light.lock_rotations_4d = False
ob_light.empty_display_type = 'ARROWS'
ob_light.color = (0.0, 0.0, 0.0, 0.0)
ob_light.lineart.crease_threshold = 0.0
ob_camera.location = (7.359, -6.926, 4.958)
ob_camera.rotation_euler = (1.109, 0.0, 0.8149)
ob_camera.lock_rotations_4d = False
ob_camera.empty_display_type = 'ARROWS'
ob_camera.color = (0.0, 0.0, 0.0, 0.0)
ob_camera.display_type = 'WIRE'
ob_camera.lineart.crease_threshold = 0.0
ob_cylinder.location = (0.0, 0.0, 3.984)
ob_cylinder.lineart.crease_threshold = 0.0

# ---- collection membership
col_collection.objects.link(ob_light)
col_collection.objects.link(ob_camera)
col_collection.objects.link(ob_cylinder)

# ---- scene / render settings (as saved in the file)
scene.camera = ob_camera
scene.frame_start = 1; scene.frame_end = 250; scene.frame_set(1)
scene.render.engine = 'BLENDER_EEVEE_NEXT'
scene.cycles.use_denoising = False
scene.cycles.samples = 128
scene.cycles.sampling_pattern = 'TABULATED_SOBOL'
scene.cycles.use_adaptive_sampling = False
scene.cycles.use_light_tree = False
scene.view_settings.view_transform = 'Filmic'
bpy.context.view_layer.update()
